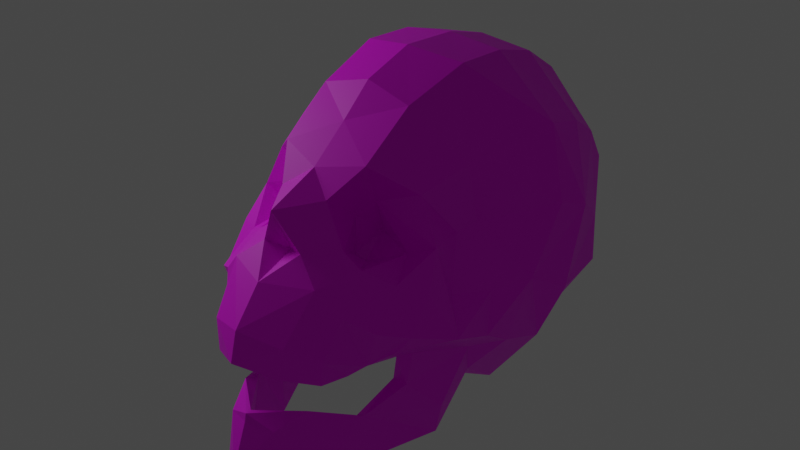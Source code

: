 # Source: SkullLow.blend  (saved by Blender 2.81.16; exported with 4.5.12 LTS)
import bpy
from mathutils import Matrix  # noqa: F401  (used for matrix-valued properties, if any)

bpy.ops.wm.read_factory_settings(use_empty=True)
scene = bpy.context.scene
scene.name = 'Scene'

# ---- collections
col_collection = bpy.data.collections.new('Collection'); scene.collection.children.link(col_collection)

# ---- images (referenced by path relative to the original .blend; pixels are not part of the script)
import os
ASSET_DIR = os.environ.get("B2B_ASSET_DIR", "")  # directory of the original .blend (textures are referenced by path, not embedded)
HERE = os.path.dirname(os.path.abspath(__file__))  # packed textures are extracted next to this script under _unpacked/

def load_image(name, relpath, width, height, colorspace="sRGB"):
    """Load a texture the original file referenced (path relative to the .blend, or extracted next to this script)."""
    p = next((c for c in (os.path.join(HERE, relpath), os.path.join(ASSET_DIR, relpath)) if relpath and os.path.exists(c)), "")
    if p:
        img = bpy.data.images.load(p, check_existing=True)
        img.name = name
    else:  # same state as the original file: an image datablock whose file is absent (Cycles renders it pink)
        img = bpy.data.images.new(name, width, height)
        img.source = "FILE"
        img.filepath = "//" + (relpath or name)
    img.colorspace_settings.name = colorspace
    return img
img_skull_spec_new = load_image('Skull_Spec_New', '', 1024, 1024, 'sRGB')
img_skull_dif_new = load_image('Skull_Dif_New', '', 1024, 1024, 'sRGB')

# ---- materials (node trees are filled in below, after node groups)
mat_skull = bpy.data.materials.new('Skull')
mat_skull.use_transparent_shadow = False
mat_skull.roughness = 0.5

# ---- material node trees
mat_skull.use_nodes = True; mat_skull.node_tree.nodes.clear()
_N = mat_skull.node_tree.nodes; _L = mat_skull.node_tree.links
n0 = _N.new('ShaderNodeOutputMaterial'); n0.name = 'Material Output'; n0.location = (300, 300)
n1 = _N.new('ShaderNodeTexCoord'); n1.name = 'Texture Coordinate'; n1.location = (-782, 277)
n2 = _N.new('ShaderNodeBsdfPrincipled'); n2.name = 'Principled BSDF'; n2.location = (24, 287)
n2.distribution = 'GGX'
n2.subsurface_method = 'BURLEY'
n2.inputs[3].default_value = 1.45
n2.inputs[27].default_value = (0.0, 0.0, 0.0, 1.0)
n2.inputs[28].default_value = 1.0
n3 = _N.new('ShaderNodeTexImage'); n3.name = 'Image Texture.001'; n3.location = (-439, 29)
n3.image = img_skull_spec_new
n4 = _N.new('ShaderNodeTexImage'); n4.name = 'Image Texture'; n4.location = (-443, 290)
n4.image = img_skull_dif_new
_L.new(n2.outputs[0], n0.inputs[0])
_L.new(n1.outputs[2], n4.inputs[0])
_L.new(n1.outputs[2], n3.inputs[0])
_L.new(n3.outputs[0], n2.inputs[13])
_L.new(n4.outputs[0], n2.inputs[0])
n0.is_active_output = True

# ---- world
world_world = bpy.data.worlds.new('World'); scene.world = world_world
world_world.use_nodes = True; world_world.node_tree.nodes.clear()
_N = world_world.node_tree.nodes; _L = world_world.node_tree.links
n0 = _N.new('ShaderNodeOutputWorld'); n0.name = 'World Output'; n0.location = (300, 300)
n1 = _N.new('ShaderNodeBackground'); n1.name = 'Background'; n1.location = (10, 300)
n1.inputs[0].default_value = (0.05088, 0.05088, 0.05088, 1.0)
_L.new(n1.outputs[0], n0.inputs[0])
n0.is_active_output = True
world_world.color = (0.05088, 0.05088, 0.05088)
world_world.use_sun_shadow = False
world_world.sun_shadow_jitter_overblur = 0.0

# ---- lights
light_point = bpy.data.lights.new('Point', 'POINT')
light_point.transmission_factor = 0.0
light_point.shadow_soft_size = 0.25
light_point.shadow_maximum_resolution = 0.006
light_point.use_absolute_resolution = True

# ---- meshes
me_skulllow = bpy.data.meshes.new('SkullLow')
me_skulllow.from_pydata([(-0.07482, 0.2488, 0.04928), (0.0004529, 0.2344, 0.07284), (0.0004529, 0.2849, 0.009848), (-0.07876, 0.312, -0.03802), (0.0004529, 0.3319, -0.04343), (-0.04194, 0.2034, 0.09523), (-0.004076, 0.1966, 0.1552), (-0.03472, 0.1366, 0.1424), (0.0004529, 0.1257, 0.1251), (-0.07066, 0.1322, 0.09312), (-0.03921, 0.1577, 0.03137), (0.0004529, 0.3615, -0.1319), (-0.08902, 0.348, -0.1493), (0.0004529, 0.3564, -0.237), (-0.08899, 0.3446, -0.2411), (0.0004529, 0.3349, -0.3186), (-0.08678, 0.3221, -0.3246), (0.0004529, 0.2919, -0.4042), (-0.08243, 0.2747, -0.4006), (0.0004529, 0.2171, -0.4686), (-0.08599, 0.2071, -0.4575), (-0.1862, 0.1471, -0.3962), (0.0004529, 0.08934, -0.4931), (-0.07592, 0.08041, -0.4841), (0.0004529, -0.01819, -0.4702), (-0.06912, -0.01833, -0.4614), (0.0004529, -0.1002, -0.4367), (-0.06402, -0.1018, -0.419), (0.0004529, -0.1533, -0.4031), (-0.05913, -0.1584, -0.386), (0.0004529, -0.2095, -0.3527), (-0.05567, -0.188, -0.3514), (0.0004529, -0.2133, -0.3197), (-0.06939, -0.2092, -0.3068), (0.0004529, -0.1949, -0.2491), (-0.06633, -0.193, -0.2357), (0.0004529, -0.09939, -0.1709), (-0.06668, -0.1262, -0.1697), (0.0004529, -0.03572, -0.1545), (-0.06767, -0.04459, -0.1535), (0.0004529, 0.03113, -0.1225), (-0.05935, 0.02807, -0.1169), (0.0004529, 0.04637, -0.03677), (-0.05568, 0.05025, -0.04033), (0.0004529, 0.05616, 0.00725), (-0.05181, 0.04829, 0.008713), (0.0004529, 0.1177, 0.0749), (-0.05371, 0.07841, 0.07268), (-0.0534, 0.07178, 0.1541), (0.0004529, 0.09548, 0.1598), (0.0004529, 0.03737, 0.2011), (-0.06585, 0.01515, 0.1561), (0.0004529, 0.01632, 0.221), (-0.07305, -0.01695, 0.1555), (-0.1249, 0.01693, 0.08167), (-0.1328, -0.0008479, -0.009032), (-0.1012, 0.04829, 0.07749), (-0.0882, -0.03392, 0.1082), (-0.1353, 0.2062, 0.003006), (-0.06216, 0.1794, 0.01489), (-0.05524, 0.1221, -0.008243), (-0.1683, 0.137, 0.008039), (-0.1173, 0.1108, 0.009527), (-0.141, 0.09032, 0.06446), (-0.1012, 0.112, 0.09068), (-0.06029, 0.0906, 0.03398), (-0.04266, 0.09772, 0.03964), (-0.07702, 0.1027, 0.1599), (0.0004529, 0.1015, 0.192), (0.0004529, 0.04517, 0.2386), (-0.06628, 0.02943, 0.2148), (-0.09853, -0.002108, 0.1715), (-0.1143, 0.06417, 0.1459), (-0.1526, 0.04326, 0.1212), (-0.16, 0.2337, -0.07337), (-0.2056, 0.2639, -0.2173), (-0.1987, 0.2435, -0.294), (-0.1869, 0.201, -0.3624), (-0.1681, 0.05859, -0.4282), (-0.1658, -0.01406, -0.412), (-0.1582, 0.1329, -0.1006), (-0.148, 0.1269, -0.06467), (-0.1595, -0.09159, -0.3738), (-0.1501, -0.1272, -0.3405), (-0.1423, -0.1542, -0.3052), (-0.1365, -0.1827, -0.2652), (-0.1358, -0.1926, -0.1829), (-0.1394, -0.1197, -0.0627), (-0.1429, -0.0306, -0.06967), (-0.2424, 0.1538, -0.1953), (-0.2517, 0.1354, -0.2491), (-0.2221, -0.007985, -0.3402), (-0.2364, -0.008726, -0.2342), (-0.2256, 0.07808, -0.3288), (-0.1872, -0.07209, -0.3099), (-0.2043, -0.09829, -0.2112), (-0.2125, -0.05506, -0.1118), (-0.1626, -0.1142, -0.08205), (-0.1197, -0.08296, 0.04491), (-0.1211, -0.2062, -0.009163), (-0.1342, -0.03367, 0.05567), (-0.2178, 0.03062, -0.1658), (-0.2149, -0.02, -0.05682), (-0.195, 0.03276, -0.09126), (-0.2133, 0.007216, 0.01276), (-0.1668, 0.04454, -0.03131), (-0.1832, 0.08389, 0.04253), (-0.1825, 0.03125, 0.08261), (-0.176, -0.05866, -0.0639), (-0.1685, -0.1415, -0.009728), (-0.1536, -0.1993, -0.01601), (-0.1066, -0.1289, 0.09624), (-0.07726, -0.2168, 0.169), (-0.04244, -0.1187, 0.219), (-0.04458, -0.2023, 0.2326), (-0.1483, -0.07901, 0.04877), (-0.1538, -0.02578, 0.04247), (-0.1678, 0.006898, 0.08953), (-0.1254, -0.02536, 0.11), (0.0004529, -0.002391, 0.2512), (-0.05953, -0.02047, 0.2198), (-0.0965, -0.03844, 0.1737), (-0.1066, -0.04055, 0.1296), (-0.08595, -0.2223, 0.07496), (-0.09748, -0.1309, 0.1128), (-0.04565, -0.2045, 0.187), (0.0004529, -0.0977, 0.2217), (0.0004529, -0.2053, 0.22), (0.0004529, -0.1868, 0.2644), (0.0004529, -0.1109, 0.2343), (-0.06447, -0.09789, 0.1707), (0.0004529, -0.09803, 0.2316), (-0.08512, -0.03929, 0.161), (0.0004529, -0.006763, 0.2344), (0.07573, 0.2488, 0.04928), (0.07966, 0.312, -0.03802), (0.04284, 0.2034, 0.09523), (0.03563, 0.1366, 0.1424), (0.07156, 0.1322, 0.09312), (0.04011, 0.1577, 0.03137), (0.08993, 0.348, -0.1493), (0.0899, 0.3446, -0.2411), (0.08769, 0.3221, -0.3246), (0.08333, 0.2747, -0.4006), (0.08689, 0.2071, -0.4575), (0.1871, 0.1471, -0.3962), (0.07682, 0.08041, -0.4841), (0.07003, -0.01833, -0.4614), (0.06492, -0.1018, -0.419), (0.06004, -0.1584, -0.386), (0.05657, -0.188, -0.3514), (0.07029, -0.2092, -0.3068), (0.06723, -0.193, -0.2357), (0.06758, -0.1262, -0.1697), (0.06858, -0.04459, -0.1535), (0.06025, 0.02807, -0.1169), (0.05658, 0.05025, -0.04033), (0.05271, 0.04829, 0.008713), (0.05461, 0.07841, 0.07268), (0.0543, 0.07178, 0.1541), (0.06676, 0.01515, 0.1561), (0.07396, -0.01695, 0.1555), (0.1258, 0.01693, 0.08167), (0.1021, 0.04829, 0.07749), (0.1337, -0.0008479, -0.009032), (0.0891, -0.03392, 0.1082), (0.1362, 0.2062, 0.003006), (0.06306, 0.1794, 0.01489), (0.05614, 0.1221, -0.008243), (0.1692, 0.137, 0.008039), (0.1182, 0.1108, 0.009527), (0.1419, 0.09032, 0.06446), (0.1021, 0.112, 0.09068), (0.0612, 0.0906, 0.03398), (0.04357, 0.09772, 0.03964), (0.07792, 0.1027, 0.1599), (0.06719, 0.02943, 0.2148), (0.09944, -0.002108, 0.1715), (0.1152, 0.06417, 0.1459), (0.1535, 0.04326, 0.1212), (0.1609, 0.2337, -0.07337), (0.2065, 0.2639, -0.2173), (0.1996, 0.2435, -0.294), (0.1879, 0.201, -0.3624), (0.169, 0.05859, -0.4282), (0.1667, -0.01406, -0.412), (0.1489, 0.1269, -0.06467), (0.1591, 0.1329, -0.1006), (0.1604, -0.09159, -0.3738), (0.151, -0.1272, -0.3405), (0.1432, -0.1542, -0.3052), (0.1374, -0.1827, -0.2652), (0.1367, -0.1926, -0.1829), (0.1403, -0.1197, -0.0627), (0.1438, -0.0306, -0.06967), (0.2433, 0.1538, -0.1953), (0.2526, 0.1354, -0.2491), (0.223, -0.007985, -0.3402), (0.2265, 0.07808, -0.3288), (0.2373, -0.008726, -0.2342), (0.1881, -0.07209, -0.3099), (0.2052, -0.09829, -0.2112), (0.2134, -0.05506, -0.1118), (0.1635, -0.1142, -0.08205), (0.1206, -0.08296, 0.04491), (0.122, -0.2062, -0.009163), (0.1351, -0.03367, 0.05567), (0.2187, 0.03062, -0.1658), (0.2158, -0.02, -0.05682), (0.1959, 0.03276, -0.09126), (0.2142, 0.007216, 0.01276), (0.1677, 0.04454, -0.03131), (0.1841, 0.08389, 0.04253), (0.1834, 0.03125, 0.08261), (0.1769, -0.05866, -0.0639), (0.1694, -0.1415, -0.009728), (0.1545, -0.1993, -0.01601), (0.1075, -0.1289, 0.09624), (0.07817, -0.2168, 0.169), (0.04334, -0.1187, 0.219), (0.04548, -0.2023, 0.2326), (0.1492, -0.07901, 0.04877), (0.1547, -0.02578, 0.04247), (0.1687, 0.006898, 0.08953), (0.1263, -0.02536, 0.11), (0.06044, -0.02047, 0.2198), (0.09741, -0.03844, 0.1737), (0.1075, -0.04055, 0.1296), (0.08686, -0.2223, 0.07496), (0.09838, -0.1309, 0.1128), (0.04656, -0.2045, 0.187), (0.06538, -0.09789, 0.1707), (0.08602, -0.03929, 0.161)], [], [(0, 1, 2), (2, 3, 0), (2, 4, 3), (0, 5, 1), (5, 6, 1), (5, 7, 6), (7, 8, 6), (5, 9, 7), (0, 10, 5), (10, 9, 5), (4, 11, 3), (11, 12, 3), (11, 13, 12), (13, 14, 12), (13, 15, 14), (15, 16, 14), (15, 17, 16), (17, 18, 16), (19, 20, 18), (17, 19, 18), (18, 20, 21), (19, 22, 20), (22, 23, 20), (22, 24, 23), (24, 25, 23), (24, 26, 25), (26, 27, 25), (26, 28, 27), (28, 29, 27), (28, 30, 29), (30, 31, 29), (30, 32, 31), (32, 33, 31), (32, 34, 33), (34, 35, 33), (34, 36, 35), (36, 37, 35), (36, 38, 37), (38, 39, 37), (38, 40, 39), (40, 41, 39), (40, 42, 41), (42, 43, 41), (42, 44, 43), (44, 45, 43), (44, 46, 45), (46, 47, 45), (46, 48, 47), (46, 49, 48), (49, 50, 48), (50, 51, 48), (50, 52, 51), (52, 53, 51), (54, 55, 56), (53, 54, 51), (53, 57, 54), (54, 56, 51), (56, 55, 47), (3, 58, 0), (58, 59, 0), (0, 59, 10), (59, 60, 10), (58, 61, 59), (61, 62, 59), (61, 63, 62), (63, 64, 62), (59, 62, 60), (64, 65, 62), (62, 65, 60), (60, 66, 10), (60, 65, 66), (10, 66, 9), (66, 65, 9), (64, 9, 65), (9, 67, 7), (9, 64, 67), (7, 68, 8), (7, 67, 68), (67, 69, 68), (67, 70, 69), (67, 71, 70), (67, 72, 71), (67, 64, 72), (64, 63, 72), (56, 47, 48), (51, 56, 48), (72, 63, 73), (3, 74, 58), (3, 12, 74), (12, 75, 74), (12, 14, 75), (14, 76, 75), (14, 16, 76), (16, 77, 76), (16, 18, 77), (18, 21, 77), (20, 78, 21), (20, 23, 78), (23, 25, 79), (23, 79, 78), (58, 80, 81), (25, 82, 79), (25, 27, 82), (27, 83, 82), (27, 29, 83), (29, 84, 83), (29, 31, 84), (31, 85, 84), (31, 33, 85), (35, 86, 85), (35, 85, 33), (35, 37, 86), (37, 87, 86), (37, 39, 87), (39, 88, 87), (39, 41, 88), (41, 55, 88), (41, 43, 55), (43, 45, 55), (45, 47, 55), (58, 74, 80), (74, 89, 80), (74, 75, 89), (75, 90, 89), (75, 76, 90), (91, 92, 93), (76, 77, 90), (77, 21, 93), (77, 93, 90), (93, 92, 90), (21, 78, 93), (78, 91, 93), (78, 79, 91), (79, 94, 91), (79, 82, 94), (85, 95, 94), (82, 83, 94), (94, 92, 91), (83, 84, 94), (84, 85, 94), (85, 86, 95), (86, 96, 95), (86, 97, 96), (98, 87, 88), (55, 98, 88), (98, 99, 87), (55, 100, 98), (55, 54, 100), (90, 101, 89), (90, 92, 101), (95, 92, 94), (96, 101, 95), (101, 92, 95), (101, 80, 89), (96, 102, 101), (102, 103, 101), (101, 103, 80), (102, 104, 103), (104, 105, 103), (105, 80, 103), (105, 81, 80), (81, 61, 58), (105, 61, 81), (104, 61, 105), (104, 106, 61), (106, 63, 61), (106, 107, 63), (63, 107, 73), (104, 107, 106), (97, 86, 87), (97, 108, 96), (96, 108, 102), (97, 109, 108), (97, 110, 109), (110, 111, 109), (110, 112, 111), (112, 113, 111), (112, 114, 113), (111, 115, 109), (115, 108, 109), (115, 116, 108), (116, 102, 108), (116, 104, 102), (116, 117, 104), (117, 107, 104), (117, 118, 107), (107, 118, 73), (118, 72, 73), (118, 71, 72), (70, 119, 69), (70, 120, 119), (71, 121, 70), (121, 120, 70), (122, 121, 71), (118, 122, 71), (98, 123, 99), (98, 124, 123), (124, 125, 123), (124, 126, 125), (126, 127, 125), (110, 123, 112), (123, 125, 112), (125, 114, 112), (110, 99, 123), (110, 97, 99), (97, 87, 99), (127, 128, 114), (125, 127, 114), (128, 113, 114), (128, 129, 113), (113, 130, 111), (129, 131, 113), (131, 130, 113), (124, 130, 126), (130, 131, 126), (124, 111, 130), (124, 98, 111), (98, 115, 111), (98, 100, 115), (100, 116, 115), (100, 117, 116), (57, 100, 54), (100, 118, 117), (100, 57, 118), (57, 132, 122), (118, 57, 122), (57, 53, 132), (132, 121, 122), (53, 133, 132), (52, 133, 53), (132, 120, 121), (132, 119, 120), (133, 119, 132), (134, 2, 1), (2, 134, 135), (2, 135, 4), (134, 1, 136), (136, 1, 6), (136, 6, 137), (137, 6, 8), (136, 137, 138), (134, 136, 139), (139, 136, 138), (4, 135, 11), (11, 135, 140), (11, 140, 13), (13, 140, 141), (13, 141, 15), (15, 141, 142), (15, 142, 17), (17, 142, 143), (19, 143, 144), (17, 143, 19), (143, 145, 144), (19, 144, 22), (22, 144, 146), (22, 146, 24), (24, 146, 147), (24, 147, 26), (26, 147, 148), (26, 148, 28), (28, 148, 149), (28, 149, 30), (30, 149, 150), (30, 150, 32), (32, 150, 151), (32, 151, 34), (34, 151, 152), (34, 152, 36), (36, 152, 153), (36, 153, 38), (38, 153, 154), (38, 154, 40), (40, 154, 155), (40, 155, 42), (42, 155, 156), (42, 156, 44), (44, 156, 157), (44, 157, 46), (46, 157, 158), (46, 158, 159), (46, 159, 49), (49, 159, 50), (50, 159, 160), (50, 160, 52), (52, 160, 161), (162, 163, 164), (161, 160, 162), (161, 162, 165), (162, 160, 163), (163, 158, 164), (135, 134, 166), (166, 134, 167), (134, 139, 167), (167, 139, 168), (166, 167, 169), (169, 167, 170), (169, 170, 171), (171, 170, 172), (167, 168, 170), (172, 170, 173), (170, 168, 173), (168, 139, 174), (168, 174, 173), (139, 138, 174), (174, 138, 173), (172, 173, 138), (138, 137, 175), (138, 175, 172), (137, 8, 68), (137, 68, 175), (175, 68, 69), (175, 69, 176), (175, 176, 177), (175, 177, 178), (175, 178, 172), (172, 178, 171), (163, 159, 158), (160, 159, 163), (178, 179, 171), (135, 166, 180), (135, 180, 140), (140, 180, 181), (140, 181, 141), (141, 181, 182), (141, 182, 142), (142, 182, 183), (142, 183, 143), (143, 183, 145), (144, 145, 184), (144, 184, 146), (146, 185, 147), (146, 184, 185), (166, 186, 187), (147, 185, 188), (147, 188, 148), (148, 188, 189), (148, 189, 149), (149, 189, 190), (149, 190, 150), (150, 190, 191), (150, 191, 151), (152, 191, 192), (152, 151, 191), (152, 192, 153), (153, 192, 193), (153, 193, 154), (154, 193, 194), (154, 194, 155), (155, 194, 164), (155, 164, 156), (156, 164, 157), (157, 164, 158), (166, 187, 180), (180, 187, 195), (180, 195, 181), (181, 195, 196), (181, 196, 182), (197, 198, 199), (182, 196, 183), (183, 198, 145), (183, 196, 198), (198, 196, 199), (145, 198, 184), (184, 198, 197), (184, 197, 185), (185, 197, 200), (185, 200, 188), (191, 200, 201), (188, 200, 189), (200, 197, 199), (189, 200, 190), (190, 200, 191), (191, 201, 192), (192, 201, 202), (192, 202, 203), (204, 194, 193), (164, 194, 204), (204, 193, 205), (164, 204, 206), (164, 206, 162), (196, 195, 207), (196, 207, 199), (201, 200, 199), (202, 201, 207), (207, 201, 199), (207, 195, 187), (202, 207, 208), (208, 207, 209), (207, 187, 209), (208, 209, 210), (210, 209, 211), (211, 209, 187), (211, 187, 186), (186, 166, 169), (211, 186, 169), (210, 211, 169), (210, 169, 212), (212, 169, 171), (212, 171, 213), (171, 179, 213), (210, 212, 213), (203, 193, 192), (203, 202, 214), (202, 208, 214), (203, 214, 215), (203, 215, 216), (216, 215, 217), (216, 217, 218), (218, 217, 219), (218, 219, 220), (217, 215, 221), (221, 215, 214), (221, 214, 222), (222, 214, 208), (222, 208, 210), (222, 210, 223), (223, 210, 213), (223, 213, 224), (213, 179, 224), (224, 179, 178), (224, 178, 177), (176, 69, 119), (176, 119, 225), (177, 176, 226), (226, 176, 225), (227, 177, 226), (224, 177, 227), (204, 205, 228), (204, 228, 229), (229, 228, 230), (229, 230, 126), (126, 230, 127), (216, 218, 228), (228, 218, 230), (230, 218, 220), (216, 228, 205), (216, 205, 203), (203, 205, 193), (127, 220, 128), (230, 220, 127), (128, 220, 219), (128, 219, 129), (219, 217, 231), (129, 219, 131), (131, 219, 231), (229, 126, 231), (231, 126, 131), (229, 231, 217), (229, 217, 204), (204, 217, 221), (204, 221, 206), (206, 221, 222), (206, 222, 223), (165, 162, 206), (206, 223, 224), (206, 224, 165), (165, 227, 232), (224, 227, 165), (165, 232, 161), (232, 227, 226), (161, 232, 133), (52, 161, 133), (232, 226, 225), (232, 225, 119), (133, 232, 119)])
_uv = me_skulllow.uv_layers.new(name='UVMap')
_uv.uv.foreach_set('vector', [0.1213, 0.2513, 0.1029, 0.2907, 0.06501, 0.2492, 0.06501, 0.2492, 0.07411, 0.1929, 0.1213, 0.2513, 0.06501, 0.2492, 0.03059, 0.2139, 0.07411, 0.1929, 0.1213, 0.2513, 0.1405, 0.2925, 0.1029, 0.2907, 0.1405, 0.2925, 0.1388, 0.342, 0.1029, 0.2907, 0.1405, 0.2925, 0.1819, 0.3274, 0.1388, 0.342, 0.4927, 0.9365, 0.514, 0.9195, 0.514, 0.9701, 0.1405, 0.2925, 0.1908, 0.2857, 0.1819, 0.3274, 0.6919, 0.3569, 0.6405, 0.3719, 0.6654, 0.3254, 0.2379, 0.9478, 0.2754, 0.9172, 0.2754, 0.9679, 0.03059, 0.2139, 0.0, 0.1577, 0.07411, 0.1929, 0.0, 0.1577, 0.04045, 0.119, 0.07411, 0.1929, 0.1913, 0.4372, 0.1459, 0.4835, 0.1344, 0.4193, 0.1459, 0.4835, 0.09477, 0.4593, 0.1344, 0.4193, 0.1459, 0.4835, 0.1102, 0.5271, 0.09477, 0.4593, 0.1102, 0.5271, 0.05945, 0.5049, 0.09477, 0.4593, 0.1102, 0.5271, 0.07236, 0.5817, 0.05945, 0.5049, 0.07236, 0.5817, 0.028, 0.5589, 0.05945, 0.5049, 0.04292, 0.6413, 0.0, 0.611, 0.028, 0.5589, 0.07236, 0.5817, 0.04292, 0.6413, 0.028, 0.5589, 0.6549, 0.006371, 0.6993, 0.03164, 0.653, 0.1098, 0.7396, 0.0, 0.7965, 0.06835, 0.6993, 0.03164, 0.7965, 0.06835, 0.7611, 0.09616, 0.6993, 0.03164, 0.7965, 0.06835, 0.8285, 0.1376, 0.7611, 0.09616, 0.8285, 0.1376, 0.7931, 0.1584, 0.7611, 0.09616, 0.8285, 0.1376, 0.8471, 0.1947, 0.7931, 0.1584, 0.8471, 0.1947, 0.8114, 0.2174, 0.7931, 0.1584, 0.8471, 0.1947, 0.8548, 0.2349, 0.8114, 0.2174, 0.8548, 0.2349, 0.8229, 0.2582, 0.8114, 0.2174, 0.8548, 0.2349, 0.8576, 0.2815, 0.8229, 0.2582, 0.8576, 0.2815, 0.823, 0.284, 0.8229, 0.2582, 0.4277, 0.0, 0.4356, 0.01983, 0.3882, 0.01444, 0.4356, 0.01983, 0.3931, 0.03895, 0.3882, 0.01444, 0.4356, 0.01983, 0.4477, 0.06912, 0.3931, 0.03895, 0.4477, 0.06912, 0.4076, 0.08758, 0.3931, 0.03895, 0.4477, 0.06912, 0.4475, 0.1435, 0.4076, 0.08758, 0.4475, 0.1435, 0.4097, 0.1467, 0.4076, 0.08758, 0.2288, 0.8736, 0.1859, 0.8644, 0.244, 0.8408, 0.1859, 0.8644, 0.1886, 0.8309, 0.244, 0.8408, 0.7115, 0.9647, 0.7266, 0.9298, 0.7538, 0.9683, 0.1418, 0.8473, 0.1413, 0.8155, 0.1886, 0.8309, 0.7266, 0.9298, 0.727, 0.8696, 0.7647, 0.9289, 0.727, 0.8696, 0.7647, 0.8732, 0.7647, 0.9289, 0.727, 0.8696, 0.7276, 0.8383, 0.7647, 0.8732, 0.7276, 0.8383, 0.7597, 0.8408, 0.7647, 0.8732, 0.7276, 0.8383, 0.74, 0.7808, 0.7597, 0.8408, 0.4486, 0.9239, 0.4298, 0.8826, 0.4486, 0.8512, 0.4486, 0.9239, 0.3848, 0.9083, 0.4298, 0.8826, 0.4486, 0.9239, 0.3944, 0.9453, 0.3848, 0.9083, 0.3944, 0.9453, 0.3458, 0.9393, 0.3848, 0.9083, 0.3458, 0.9393, 0.3568, 0.8831, 0.3848, 0.9083, 0.3458, 0.9393, 0.3256, 0.9388, 0.3568, 0.8831, 0.3256, 0.9388, 0.3418, 0.8682, 0.3568, 0.8831, 0.3944, 0.8288, 0.4325, 0.7877, 0.4119, 0.8501, 0.3418, 0.8682, 0.3944, 0.8288, 0.3568, 0.8831, 0.2846, 0.9061, 0.3028, 0.9376, 0.2754, 0.9648, 0.3944, 0.8288, 0.4119, 0.8501, 0.3568, 0.8831, 0.4119, 0.8501, 0.4325, 0.7877, 0.4298, 0.8826, 0.07411, 0.1929, 0.1615, 0.2056, 0.1213, 0.2513, 0.7094, 0.4056, 0.6585, 0.385, 0.6919, 0.3569, 0.6919, 0.3569, 0.6585, 0.385, 0.6405, 0.3719, 0.6585, 0.385, 0.6338, 0.4056, 0.6405, 0.3719, 0.7094, 0.3796, 0.7491, 0.3496, 0.7401, 0.4018, 0.7491, 0.3496, 0.7761, 0.3672, 0.7401, 0.4018, 0.7491, 0.3496, 0.7814, 0.3254, 0.7761, 0.3672, 0.2373, 0.2477, 0.2137, 0.2755, 0.2077, 0.2203, 0.7401, 0.4018, 0.7761, 0.3672, 0.7814, 0.4062, 0.2289, 0.944, 0.1819, 0.95, 0.1927, 0.9061, 0.6143, 0.9315, 0.6143, 0.9667, 0.5831, 0.9471, 0.5831, 0.9471, 0.6065, 0.9775, 0.5701, 0.9784, 0.5831, 0.9471, 0.6143, 0.9667, 0.6065, 0.9775, 0.2379, 0.9478, 0.2314, 0.9061, 0.2754, 0.9172, 0.1834, 0.9621, 0.1819, 0.95, 0.2314, 0.9621, 0.2289, 0.944, 0.2314, 0.9621, 0.1819, 0.95, 0.1908, 0.2857, 0.2203, 0.3264, 0.1819, 0.3274, 0.1908, 0.2857, 0.2137, 0.2755, 0.2203, 0.3264, 0.4107, 0.9756, 0.4374, 0.9453, 0.4374, 0.9786, 0.1819, 0.3274, 0.2203, 0.3264, 0.1951, 0.3711, 0.2203, 0.3264, 0.2336, 0.4028, 0.1951, 0.3711, 0.2203, 0.3264, 0.2651, 0.3676, 0.2336, 0.4028, 0.2203, 0.3264, 0.2883, 0.3321, 0.2651, 0.3676, 0.2203, 0.3264, 0.2541, 0.3078, 0.2883, 0.3321, 0.2203, 0.3264, 0.2137, 0.2755, 0.2541, 0.3078, 0.2137, 0.2755, 0.2373, 0.2477, 0.2541, 0.3078, 0.4119, 0.8501, 0.4298, 0.8826, 0.3848, 0.9083, 0.3568, 0.8831, 0.4119, 0.8501, 0.3848, 0.9083, 0.2541, 0.3078, 0.2373, 0.2477, 0.2769, 0.2814, 0.07411, 0.1929, 0.1439, 0.1491, 0.1615, 0.2056, 0.07411, 0.1929, 0.04045, 0.119, 0.1439, 0.1491, 0.04045, 0.119, 0.1223, 0.04413, 0.1439, 0.1491, 0.04045, 0.119, 0.02746, 0.06261, 0.1223, 0.04413, 0.02746, 0.06261, 0.1183, 0.0, 0.1223, 0.04413, 0.02746, 0.06261, 0.02538, 0.01288, 0.1183, 0.0, 0.6074, 0.0001773, 0.6202, 0.08747, 0.5739, 0.08403, 0.6074, 0.0001773, 0.6549, 0.006371, 0.6202, 0.08747, 0.6549, 0.006371, 0.653, 0.1098, 0.6202, 0.08747, 0.6993, 0.03164, 0.7062, 0.1483, 0.653, 0.1098, 0.6993, 0.03164, 0.7611, 0.09616, 0.7062, 0.1483, 0.7611, 0.09616, 0.7931, 0.1584, 0.7287, 0.1947, 0.7611, 0.09616, 0.7287, 0.1947, 0.7062, 0.1483, 0.1615, 0.2056, 0.1941, 0.1381, 0.1991, 0.1638, 0.7931, 0.1584, 0.7468, 0.2488, 0.7287, 0.1947, 0.7931, 0.1584, 0.8114, 0.2174, 0.7468, 0.2488, 0.8114, 0.2174, 0.7525, 0.2762, 0.7468, 0.2488, 0.8114, 0.2174, 0.8229, 0.2582, 0.7525, 0.2762, 0.8229, 0.2582, 0.7534, 0.2994, 0.7525, 0.2762, 0.8229, 0.2582, 0.823, 0.284, 0.7534, 0.2994, 0.823, 0.284, 0.7522, 0.3254, 0.7534, 0.2994, 0.823, 0.284, 0.8084, 0.312, 0.7522, 0.3254, 0.4076, 0.08758, 0.3747, 0.1308, 0.3545, 0.08164, 0.4076, 0.08758, 0.3545, 0.08164, 0.3931, 0.03895, 0.2856, 0.8751, 0.244, 0.8408, 0.2856, 0.8149, 0.244, 0.8408, 0.2435, 0.7519, 0.2856, 0.8149, 0.244, 0.8408, 0.1886, 0.8309, 0.2435, 0.7519, 0.1886, 0.8309, 0.1811, 0.7523, 0.2435, 0.7519, 0.1886, 0.8309, 0.1413, 0.8155, 0.1811, 0.7523, 0.00217, 0.7564, 0.0449, 0.8138, 0.00723, 0.827, 0.00217, 0.7564, 0.04789, 0.7519, 0.0449, 0.8138, 0.04789, 0.7519, 0.07904, 0.7579, 0.0449, 0.8138, 0.9727, 0.3938, 0.9994, 0.3526, 0.9994, 0.4341, 0.1615, 0.2056, 0.1439, 0.1491, 0.1941, 0.1381, 0.1439, 0.1491, 0.201, 0.05163, 0.1941, 0.1381, 0.1439, 0.1491, 0.1223, 0.04413, 0.201, 0.05163, 0.1223, 0.04413, 0.2061, 0.01636, 0.201, 0.05163, 0.1223, 0.04413, 0.1183, 0.0, 0.2061, 0.01636, 0.6743, 0.2253, 0.6294, 0.258, 0.6362, 0.1788, 0.5739, 0.08403, 0.6202, 0.08747, 0.5736, 0.1735, 0.6202, 0.08747, 0.653, 0.1098, 0.6362, 0.1788, 0.6202, 0.08747, 0.6362, 0.1788, 0.5736, 0.1735, 0.6362, 0.1788, 0.6294, 0.258, 0.5736, 0.1735, 0.653, 0.1098, 0.7062, 0.1483, 0.6362, 0.1788, 0.7062, 0.1483, 0.6743, 0.2253, 0.6362, 0.1788, 0.7062, 0.1483, 0.7287, 0.1947, 0.6743, 0.2253, 0.7287, 0.1947, 0.7035, 0.2619, 0.6743, 0.2253, 0.7287, 0.1947, 0.7468, 0.2488, 0.7035, 0.2619, 0.7522, 0.3254, 0.6695, 0.3083, 0.7035, 0.2619, 0.7468, 0.2488, 0.7525, 0.2762, 0.7035, 0.2619, 0.1413, 0.9755, 0.1721, 0.9061, 0.1819, 0.9755, 0.7525, 0.2762, 0.7534, 0.2994, 0.7035, 0.2619, 0.7534, 0.2994, 0.7522, 0.3254, 0.7035, 0.2619, 0.3545, 0.08164, 0.3747, 0.1308, 0.3078, 0.1474, 0.3747, 0.1308, 0.3164, 0.2225, 0.3078, 0.1474, 0.3747, 0.1308, 0.3655, 0.2187, 0.3164, 0.2225, 0.08877, 0.8633, 0.02, 0.8782, 0.00723, 0.827, 0.0449, 0.8138, 0.08877, 0.8633, 0.00723, 0.827, 0.08877, 0.8633, 0.06575, 0.9283, 0.02, 0.8782, 0.986, 0.6318, 0.9631, 0.596, 0.986, 0.5675, 0.4325, 0.7877, 0.3944, 0.8288, 0.3837, 0.7977, 0.2061, 0.01636, 0.2635, 0.08406, 0.201, 0.05163, 0.2061, 0.01636, 0.2815, 0.03787, 0.2635, 0.08406, 0.6695, 0.3083, 0.6294, 0.258, 0.7035, 0.2619, 0.7995, 0.3777, 0.8384, 0.3254, 0.8384, 0.4182, 0.9887, 0.7228, 0.9536, 0.6811, 0.9887, 0.6549, 0.2635, 0.08406, 0.1941, 0.1381, 0.201, 0.05163, 0.7995, 0.3777, 0.7814, 0.3483, 0.8384, 0.3254, 0.3078, 0.1549, 0.2653, 0.1372, 0.2635, 0.08406, 0.2635, 0.08406, 0.2653, 0.1372, 0.1941, 0.1381, 0.3078, 0.1549, 0.3035, 0.1969, 0.2653, 0.1372, 0.3035, 0.1969, 0.2572, 0.1827, 0.2653, 0.1372, 0.2572, 0.1827, 0.1941, 0.1381, 0.2653, 0.1372, 0.2572, 0.1827, 0.1991, 0.1638, 0.1941, 0.1381, 0.5701, 0.8921, 0.6124, 0.8801, 0.6124, 0.9315, 0.5708, 0.829, 0.6124, 0.8801, 0.5701, 0.8921, 0.6019, 0.7877, 0.6124, 0.8801, 0.5708, 0.829, 0.3035, 0.1969, 0.2542, 0.221, 0.2135, 0.2017, 0.2542, 0.221, 0.2373, 0.2477, 0.2135, 0.2017, 0.2542, 0.221, 0.2893, 0.2486, 0.2373, 0.2477, 0.2373, 0.2477, 0.2893, 0.2486, 0.2769, 0.2814, 0.3035, 0.1969, 0.2893, 0.2486, 0.2542, 0.221, 0.3655, 0.2187, 0.3747, 0.1308, 0.3855, 0.2262, 0.3655, 0.2187, 0.3508, 0.2466, 0.3164, 0.2225, 0.3164, 0.2225, 0.3508, 0.2466, 0.3206, 0.2667, 0.95, 0.9114, 0.977, 0.8799, 0.977, 0.9428, 0.95, 0.9114, 0.9538, 0.8451, 0.977, 0.8799, 0.9892, 0.435, 0.9892, 0.5274, 0.9631, 0.4455, 0.941, 0.6549, 0.8953, 0.5227, 0.9574, 0.5667, 0.8953, 0.5227, 0.943, 0.4713, 0.9574, 0.5667, 0.8953, 0.5227, 0.8926, 0.4727, 0.943, 0.4713, 0.5169, 0.7877, 0.5412, 0.83, 0.514, 0.8734, 0.5412, 0.83, 0.5701, 0.9063, 0.514, 0.8734, 0.5412, 0.83, 0.5701, 0.8345, 0.5701, 0.9063, 0.3823, 0.3191, 0.3206, 0.2667, 0.3508, 0.2466, 0.3823, 0.3191, 0.3319, 0.3174, 0.3206, 0.2667, 0.3823, 0.3191, 0.3778, 0.3593, 0.3319, 0.3174, 0.3778, 0.3593, 0.3624, 0.3634, 0.3319, 0.3174, 0.3023, 0.6152, 0.3072, 0.5874, 0.3072, 0.6276, 0.4927, 0.9195, 0.4927, 0.9725, 0.4669, 0.9422, 0.4927, 0.9725, 0.4486, 0.9664, 0.4669, 0.9422, 0.3019, 0.2868, 0.2883, 0.3321, 0.2541, 0.3078, 0.2651, 0.3676, 0.2617, 0.413, 0.2336, 0.4028, 0.2651, 0.3676, 0.2906, 0.3753, 0.2617, 0.413, 0.2883, 0.3321, 0.3078, 0.336, 0.2651, 0.3676, 0.3078, 0.336, 0.2906, 0.3753, 0.2651, 0.3676, 0.3059, 0.3057, 0.3078, 0.336, 0.2883, 0.3321, 0.4152, 0.3578, 0.4342, 0.3635, 0.4415, 0.3988, 0.08877, 0.8633, 0.1299, 0.9354, 0.06575, 0.9283, 0.08877, 0.8633, 0.1413, 0.8915, 0.1299, 0.9354, 0.8926, 0.7161, 0.8995, 0.6549, 0.9536, 0.7161, 0.6338, 0.3254, 0.6338, 0.4301, 0.5764, 0.3752, 0.6338, 0.4301, 0.5736, 0.4128, 0.5764, 0.3752, 0.2957, 0.6628, 0.2742, 0.5868, 0.2957, 0.5259, 0.852, 0.3254, 0.852, 0.406, 0.8384, 0.3834, 0.852, 0.406, 0.8441, 0.4329, 0.8384, 0.3834, 0.2957, 0.6628, 0.277, 0.6486, 0.2742, 0.5868, 0.05002, 0.9354, 0.0, 0.8811, 0.06575, 0.9283, 0.0, 0.8811, 0.02, 0.8782, 0.06575, 0.9283, 0.4756, 0.815, 0.452, 0.7913, 0.4891, 0.7877, 0.514, 0.8062, 0.4756, 0.815, 0.4891, 0.7877, 0.9044, 0.435, 0.943, 0.4713, 0.8926, 0.4727, 0.9044, 0.435, 0.9552, 0.4443, 0.943, 0.4713, 0.943, 0.4713, 0.9631, 0.5051, 0.9574, 0.5667, 0.9552, 0.4443, 0.9631, 0.4446, 0.943, 0.4713, 0.9631, 0.4446, 0.9631, 0.5051, 0.943, 0.4713, 0.9408, 0.8451, 0.9071, 0.806, 0.8993, 0.749, 0.9071, 0.806, 0.8947, 0.7454, 0.8993, 0.749, 0.3023, 0.5381, 0.3074, 0.5259, 0.3074, 0.5874, 0.3021, 0.5832, 0.3021, 0.642, 0.2957, 0.5949, 0.986, 0.5675, 0.9696, 0.5664, 0.9791, 0.5274, 0.986, 0.5675, 0.9631, 0.596, 0.9696, 0.5664, 0.5695, 0.8196, 0.5701, 0.8345, 0.5412, 0.83, 0.3991, 0.3226, 0.3778, 0.3593, 0.3823, 0.3191, 0.3028, 0.9376, 0.3028, 0.9858, 0.2754, 0.9648, 0.3991, 0.3226, 0.4152, 0.3578, 0.3778, 0.3593, 0.3991, 0.3226, 0.44, 0.3492, 0.4152, 0.3578, 0.44, 0.3492, 0.4545, 0.3806, 0.4342, 0.3635, 0.4152, 0.3578, 0.44, 0.3492, 0.4342, 0.3635, 0.3577, 0.8386, 0.3418, 0.8682, 0.3281, 0.8563, 0.4545, 0.3806, 0.4499, 0.3904, 0.4342, 0.3635, 0.3418, 0.8682, 0.3078, 0.9354, 0.3281, 0.8563, 0.3256, 0.9388, 0.3078, 0.9354, 0.3418, 0.8682, 0.4545, 0.3806, 0.4803, 0.4189, 0.4499, 0.3904, 0.4545, 0.3806, 0.5222, 0.435, 0.4803, 0.4189, 0.5193, 0.4233, 0.5222, 0.435, 0.4545, 0.3806, 0.06102, 0.2995, 0.06501, 0.2492, 0.1029, 0.2907, 0.06501, 0.2492, 0.06102, 0.2995, 0.01064, 0.2436, 0.06133, 0.9354, 0.06133, 1.0, 0.0337, 0.9705, 0.4025, 0.5444, 0.4162, 0.4976, 0.4401, 0.5106, 0.4401, 0.5106, 0.4162, 0.4976, 0.4532, 0.4592, 0.4401, 0.5106, 0.4532, 0.4592, 0.4923, 0.4909, 0.4107, 0.9453, 0.4107, 0.9898, 0.388, 0.9577, 0.4401, 0.5106, 0.4923, 0.4909, 0.4883, 0.5329, 0.4025, 0.5444, 0.4401, 0.5106, 0.4629, 0.545, 0.9377, 0.9762, 0.8947, 0.9422, 0.9377, 0.9328, 0.2288, 0.413, 0.2742, 0.4469, 0.1913, 0.4372, 0.1913, 0.4372, 0.2742, 0.4469, 0.2326, 0.4814, 0.1913, 0.4372, 0.2326, 0.4814, 0.1459, 0.4835, 0.1459, 0.4835, 0.2326, 0.4814, 0.193, 0.5214, 0.1459, 0.4835, 0.193, 0.5214, 0.1102, 0.5271, 0.1102, 0.5271, 0.193, 0.5214, 0.1553, 0.5655, 0.1102, 0.5271, 0.1553, 0.5655, 0.07236, 0.5817, 0.07236, 0.5817, 0.1553, 0.5655, 0.119, 0.6165, 0.04292, 0.6413, 0.119, 0.6165, 0.09495, 0.671, 0.07236, 0.5817, 0.119, 0.6165, 0.04292, 0.6413, 0.119, 0.6165, 0.1751, 0.7062, 0.09495, 0.671, 0.04292, 0.6413, 0.09495, 0.671, 0.02949, 0.7072, 0.02949, 0.7072, 0.09495, 0.671, 0.07512, 0.7338, 0.7965, 0.06835, 0.832, 0.05587, 0.8285, 0.1376, 0.8285, 0.1376, 0.832, 0.05587, 0.8576, 0.1217, 0.6363, 0.4952, 0.6741, 0.4966, 0.6214, 0.5516, 0.6214, 0.5516, 0.6741, 0.4966, 0.6595, 0.5584, 0.6214, 0.5516, 0.6595, 0.5584, 0.6161, 0.5941, 0.6161, 0.5941, 0.6595, 0.5584, 0.6503, 0.6026, 0.6161, 0.5941, 0.6503, 0.6026, 0.6158, 0.6465, 0.6158, 0.6465, 0.6503, 0.6026, 0.6514, 0.6343, 0.6158, 0.6465, 0.6514, 0.6343, 0.6265, 0.6648, 0.6265, 0.6648, 0.6514, 0.6343, 0.6674, 0.6663, 0.4356, 0.01983, 0.4822, 0.01915, 0.4477, 0.06912, 0.4477, 0.06912, 0.4822, 0.01915, 0.4929, 0.06864, 0.4477, 0.06912, 0.4929, 0.06864, 0.4475, 0.1435, 0.4475, 0.1435, 0.4929, 0.06864, 0.4954, 0.1277, 0.2288, 0.8736, 0.2508, 0.9061, 0.1859, 0.8644, 0.1859, 0.8644, 0.2508, 0.9061, 0.1955, 0.8971, 0.7115, 0.9647, 0.6648, 0.9634, 0.7266, 0.9298, 0.7266, 0.9298, 0.6648, 0.9634, 0.6866, 0.9246, 0.7266, 0.9298, 0.6866, 0.9246, 0.727, 0.8696, 0.727, 0.8696, 0.6866, 0.9246, 0.6914, 0.8692, 0.727, 0.8696, 0.6914, 0.8692, 0.7276, 0.8383, 0.7276, 0.8383, 0.6914, 0.8692, 0.6915, 0.8371, 0.7276, 0.8383, 0.6915, 0.8371, 0.74, 0.7808, 0.74, 0.7808, 0.6915, 0.8371, 0.6951, 0.7883, 0.74, 0.7808, 0.6951, 0.7883, 0.6905, 0.7354, 0.74, 0.7808, 0.6905, 0.7354, 0.7312, 0.7288, 0.9384, 0.2679, 0.9323, 0.3033, 0.8927, 0.2646, 0.8927, 0.2646, 0.9323, 0.3033, 0.8967, 0.3222, 0.8927, 0.2646, 0.8967, 0.3222, 0.8752, 0.2613, 0.8752, 0.2613, 0.8967, 0.3222, 0.8769, 0.3338, 0.6332, 0.7923, 0.6565, 0.7895, 0.6273, 0.856, 0.8769, 0.3338, 0.8967, 0.3222, 0.9207, 0.3826, 0.8769, 0.3338, 0.9207, 0.3826, 0.8768, 0.365, 0.9207, 0.3826, 0.8967, 0.3222, 0.9384, 0.3649, 0.6565, 0.7895, 0.6951, 0.7883, 0.6273, 0.856, 0.3475, 0.5824, 0.4025, 0.5444, 0.4249, 0.6008, 0.4249, 0.6008, 0.4025, 0.5444, 0.4456, 0.5621, 0.4025, 0.5444, 0.4629, 0.545, 0.4456, 0.5621, 0.4456, 0.5621, 0.4629, 0.545, 0.4818, 0.5758, 0.4249, 0.6008, 0.4456, 0.5621, 0.4726, 0.6216, 0.4726, 0.6216, 0.4456, 0.5621, 0.4913, 0.5986, 0.09186, 0.9892, 0.06133, 0.967, 0.09186, 0.9354, 0.3078, 0.97, 0.3349, 0.9453, 0.3349, 0.9932, 0.9738, 0.9976, 0.95, 0.9816, 0.9738, 0.9428, 0.9727, 0.4223, 0.9384, 0.3877, 0.9727, 0.3716, 0.9384, 0.3877, 0.9413, 0.3526, 0.9727, 0.3716, 0.4818, 0.5758, 0.4629, 0.545, 0.5051, 0.5488, 0.4818, 0.5758, 0.5051, 0.5488, 0.509, 0.5609, 0.09186, 0.9726, 0.1272, 0.9354, 0.1272, 0.9809, 0.3605, 0.9462, 0.3605, 0.9942, 0.3469, 0.9453, 0.3349, 0.9948, 0.3469, 0.9453, 0.3605, 0.9942, 0.4883, 0.5329, 0.4923, 0.4909, 0.5174, 0.5065, 0.4883, 0.5329, 0.5174, 0.5065, 0.5015, 0.5511, 0.388, 0.9907, 0.3605, 0.9907, 0.3786, 0.9453, 0.4923, 0.4909, 0.5233, 0.4532, 0.5174, 0.5065, 0.5174, 0.5065, 0.5233, 0.4532, 0.5681, 0.4362, 0.5174, 0.5065, 0.5681, 0.4362, 0.5751, 0.482, 0.5174, 0.5065, 0.5751, 0.482, 0.5906, 0.5221, 0.5174, 0.5065, 0.5906, 0.5221, 0.5416, 0.5355, 0.5174, 0.5065, 0.5416, 0.5355, 0.5015, 0.5511, 0.5015, 0.5511, 0.5416, 0.5355, 0.5125, 0.5855, 0.6565, 0.7895, 0.6905, 0.7354, 0.6951, 0.7883, 0.8967, 0.3222, 0.9323, 0.3033, 0.9384, 0.3649, 0.5416, 0.5355, 0.5522, 0.5684, 0.5125, 0.5855, 0.3475, 0.5824, 0.4249, 0.6008, 0.3956, 0.6473, 0.3475, 0.5824, 0.3956, 0.6473, 0.3078, 0.6379, 0.3078, 0.6379, 0.3956, 0.6473, 0.3552, 0.7366, 0.2326, 0.4814, 0.2655, 0.587, 0.193, 0.5214, 0.193, 0.5214, 0.2655, 0.587, 0.2281, 0.6257, 0.193, 0.5214, 0.2281, 0.6257, 0.1553, 0.5655, 0.1553, 0.5655, 0.2281, 0.6257, 0.1912, 0.6688, 0.1553, 0.5655, 0.1912, 0.6688, 0.119, 0.6165, 0.119, 0.6165, 0.1912, 0.6688, 0.1751, 0.7062, 0.09495, 0.671, 0.1751, 0.7062, 0.1493, 0.7519, 0.09495, 0.671, 0.1493, 0.7519, 0.07512, 0.7338, 0.7018, 0.4372, 0.7416, 0.5151, 0.6741, 0.4966, 0.7018, 0.4372, 0.7609, 0.4717, 0.7416, 0.5151, 0.4249, 0.6008, 0.4701, 0.6481, 0.4611, 0.67, 0.6741, 0.4966, 0.7416, 0.5151, 0.7268, 0.5719, 0.6741, 0.4966, 0.7268, 0.5719, 0.6595, 0.5584, 0.6595, 0.5584, 0.7268, 0.5719, 0.7224, 0.6063, 0.6595, 0.5584, 0.7224, 0.6063, 0.6503, 0.6026, 0.6503, 0.6026, 0.7224, 0.6063, 0.7224, 0.6373, 0.6503, 0.6026, 0.7224, 0.6373, 0.6514, 0.6343, 0.6514, 0.6343, 0.7224, 0.6373, 0.7246, 0.6713, 0.6514, 0.6343, 0.7246, 0.6713, 0.6674, 0.6663, 0.4929, 0.06864, 0.5293, 0.04281, 0.5487, 0.09218, 0.4929, 0.06864, 0.4822, 0.01915, 0.5293, 0.04281, 0.4929, 0.06864, 0.5487, 0.09218, 0.4954, 0.1277, 0.4954, 0.1277, 0.5487, 0.09218, 0.5641, 0.1865, 0.9903, 0.2613, 0.9903, 0.3516, 0.9495, 0.2745, 0.9495, 0.2745, 0.9903, 0.3516, 0.9384, 0.3526, 0.6648, 0.9634, 0.6158, 0.9021, 0.6866, 0.9246, 0.6866, 0.9246, 0.6158, 0.9021, 0.6273, 0.856, 0.6866, 0.9246, 0.6273, 0.856, 0.6914, 0.8692, 0.6914, 0.8692, 0.6273, 0.856, 0.6915, 0.8371, 0.6915, 0.8371, 0.6273, 0.856, 0.6951, 0.7883, 0.4249, 0.6008, 0.4611, 0.67, 0.3956, 0.6473, 0.3956, 0.6473, 0.4611, 0.67, 0.4332, 0.755, 0.3956, 0.6473, 0.4332, 0.755, 0.3552, 0.7366, 0.3552, 0.7366, 0.4332, 0.755, 0.4386, 0.7877, 0.2655, 0.587, 0.2742, 0.6723, 0.2281, 0.6257, 0.7976, 0.5456, 0.8319, 0.5095, 0.8429, 0.5984, 0.2281, 0.6257, 0.2742, 0.6723, 0.1912, 0.6688, 0.8409, 0.435, 0.8319, 0.5095, 0.8106, 0.4441, 0.8409, 0.435, 0.8926, 0.5206, 0.8319, 0.5095, 0.8319, 0.5095, 0.8926, 0.5206, 0.8429, 0.5984, 0.8106, 0.4441, 0.8319, 0.5095, 0.7609, 0.4717, 0.7609, 0.4717, 0.8319, 0.5095, 0.7976, 0.5456, 0.7609, 0.4717, 0.7976, 0.5456, 0.7416, 0.5151, 0.7416, 0.5151, 0.7976, 0.5456, 0.7701, 0.5933, 0.7416, 0.5151, 0.7701, 0.5933, 0.7268, 0.5719, 0.7246, 0.6713, 0.7701, 0.5933, 0.8057, 0.6546, 0.7268, 0.5719, 0.7701, 0.5933, 0.7224, 0.6063, 0.7701, 0.5933, 0.7976, 0.5456, 0.8429, 0.5984, 0.7224, 0.6063, 0.7701, 0.5933, 0.7224, 0.6373, 0.7224, 0.6373, 0.7701, 0.5933, 0.7246, 0.6713, 0.7246, 0.6713, 0.8057, 0.6546, 0.7507, 0.7173, 0.7507, 0.7173, 0.8057, 0.6546, 0.86, 0.6831, 0.7507, 0.7173, 0.86, 0.6831, 0.8264, 0.7288, 0.8522, 0.894, 0.8647, 0.9681, 0.8089, 0.9401, 0.8947, 0.945, 0.8647, 0.9681, 0.8522, 0.894, 0.8522, 0.894, 0.8089, 0.9401, 0.7647, 0.8856, 1.0, 0.8451, 1.0, 0.9128, 0.977, 0.8901, 0.9269, 0.4283, 0.8938, 0.4101, 0.9207, 0.3826, 0.4386, 0.7877, 0.4332, 0.755, 0.5219, 0.7412, 0.4386, 0.7877, 0.5219, 0.7412, 0.5395, 0.7877, 0.8057, 0.6546, 0.7701, 0.5933, 0.8429, 0.5984, 0.86, 0.6831, 0.8057, 0.6546, 0.8713, 0.6144, 0.5219, 0.7412, 0.6043, 0.7699, 0.5395, 0.7877, 0.5219, 0.7412, 0.4332, 0.755, 0.4611, 0.67, 0.86, 0.6831, 0.8713, 0.6144, 0.8926, 0.6935, 0.5712, 0.6919, 0.5219, 0.7412, 0.5306, 0.6936, 0.5219, 0.7412, 0.4611, 0.67, 0.5306, 0.6936, 0.5712, 0.6919, 0.5306, 0.6936, 0.5618, 0.6545, 0.9408, 0.7679, 0.9866, 0.7288, 0.9866, 0.7702, 0.5308, 0.6494, 0.5306, 0.6936, 0.4611, 0.67, 0.5308, 0.6494, 0.4611, 0.67, 0.4701, 0.6481, 0.3051, 0.6628, 0.3051, 0.7343, 0.2742, 0.7033, 0.5566, 0.9063, 0.5566, 0.9623, 0.514, 0.9358, 0.9408, 0.7679, 0.9866, 0.7702, 0.9818, 0.8297, 0.5618, 0.6545, 0.4726, 0.6216, 0.5135, 0.6175, 0.5135, 0.6175, 0.4726, 0.6216, 0.5125, 0.5855, 0.5135, 0.6175, 0.5125, 0.5855, 0.555, 0.603, 0.5125, 0.5855, 0.5522, 0.5684, 0.555, 0.603, 0.5618, 0.6545, 0.5135, 0.6175, 0.555, 0.603, 0.5736, 0.1725, 0.5641, 0.1865, 0.5487, 0.09218, 0.02745, 0.9354, 0.0337, 0.9908, 0.00278, 0.9625, 0.0337, 0.9908, 0.0, 0.9908, 0.00278, 0.9625, 0.3074, 0.4993, 0.2824, 0.5259, 0.2742, 0.4579, 0.3074, 0.4993, 0.2742, 0.4579, 0.2944, 0.4254, 0.9773, 0.2129, 0.9395, 0.2223, 0.9217, 0.1409, 0.9773, 0.2129, 0.9217, 0.1409, 0.9773, 0.0818, 0.9773, 0.0818, 0.9217, 0.1409, 0.9049, 0.04975, 0.9773, 0.0818, 0.9049, 0.04975, 0.9625, 0.03571, 0.9217, 0.1409, 0.9395, 0.2223, 0.8934, 0.1894, 0.8934, 0.1894, 0.9395, 0.2223, 0.8843, 0.2613, 0.8934, 0.1894, 0.8843, 0.2613, 0.8576, 0.2003, 0.9377, 0.8802, 0.95, 0.9328, 0.9117, 0.929, 0.9377, 0.8802, 0.9117, 0.929, 0.8947, 0.893, 0.9377, 0.8802, 0.8947, 0.893, 0.9118, 0.8559, 0.5728, 0.5949, 0.5618, 0.6545, 0.555, 0.603, 0.5728, 0.5949, 0.555, 0.603, 0.598, 0.5675, 0.555, 0.603, 0.5522, 0.5684, 0.598, 0.5675, 0.598, 0.5675, 0.5522, 0.5684, 0.5416, 0.5355, 0.598, 0.5675, 0.5416, 0.5355, 0.5906, 0.5221, 0.5751, 0.482, 0.5681, 0.4362, 0.6024, 0.435, 0.5751, 0.482, 0.6024, 0.435, 0.61, 0.4814, 0.5906, 0.5221, 0.5751, 0.482, 0.6158, 0.5238, 0.6158, 0.5238, 0.5751, 0.482, 0.61, 0.4814, 0.6113, 0.5503, 0.5906, 0.5221, 0.6158, 0.5238, 0.598, 0.5675, 0.5906, 0.5221, 0.6113, 0.5503, 0.8522, 0.894, 0.7647, 0.8856, 0.7741, 0.8283, 0.8522, 0.894, 0.7741, 0.8283, 0.8358, 0.8416, 0.8358, 0.8416, 0.7741, 0.8283, 0.8105, 0.7654, 0.8358, 0.8416, 0.8105, 0.7654, 0.8947, 0.7563, 0.8947, 0.7563, 0.8105, 0.7654, 0.825, 0.7288, 0.3067, 0.7519, 0.3067, 0.8588, 0.2856, 0.8083, 0.514, 0.9195, 0.4677, 0.8759, 0.4724, 0.8498, 0.4724, 0.8498, 0.4677, 0.8759, 0.4486, 0.8303, 0.9921, 0.9128, 0.9921, 0.9767, 0.977, 0.925, 0.2944, 0.4254, 0.3074, 0.413, 0.3074, 0.4993, 0.8045, 0.961, 0.7647, 0.8856, 0.8089, 0.9401, 0.4756, 0.815, 0.4486, 0.8303, 0.452, 0.7913, 0.4724, 0.8498, 0.4486, 0.8303, 0.4756, 0.815, 0.9456, 0.0, 0.9625, 0.03571, 0.9049, 0.04975, 0.9456, 0.0, 0.9049, 0.04975, 0.8939, 0.02255, 0.9049, 0.04975, 0.9217, 0.1409, 0.8941, 0.08649, 0.8939, 0.02255, 0.9049, 0.04975, 0.8851, 0.02519, 0.8851, 0.02519, 0.9049, 0.04975, 0.8941, 0.08649, 0.8358, 0.8416, 0.8947, 0.7563, 0.8728, 0.8094, 0.9408, 0.7288, 0.8993, 0.749, 0.8947, 0.7454, 0.8358, 0.8416, 0.8728, 0.8094, 0.8327, 0.8536, 0.3023, 0.5832, 0.2957, 0.5722, 0.3023, 0.5259, 0.9773, 0.08449, 0.9924, 0.038, 0.9924, 0.09291, 0.8924, 0.1775, 0.8934, 0.1894, 0.8604, 0.1837, 0.8604, 0.1837, 0.8934, 0.1894, 0.8576, 0.2003, 0.95, 0.8746, 0.9377, 0.8802, 0.9118, 0.8559, 0.8768, 0.365, 0.9207, 0.3826, 0.8938, 0.4101, 0.95, 0.8746, 0.9118, 0.8559, 0.9471, 0.8451, 0.9999, 0.0, 0.9999, 0.038, 0.9773, 0.03709, 0.5532, 0.324, 0.5708, 0.3332, 0.5637, 0.3563, 0.6524, 0.4056, 0.6524, 0.425, 0.6338, 0.4183, 0.5532, 0.324, 0.5637, 0.3563, 0.5508, 0.3604, 0.5637, 0.3563, 0.5708, 0.3332, 0.5736, 0.3629, 0.8769, 0.3338, 0.8631, 0.3429, 0.8576, 0.2613, 0.8752, 0.2613, 0.8769, 0.3338, 0.8576, 0.2613, 0.5637, 0.3563, 0.5736, 0.3629, 0.5568, 0.4019, 0.5637, 0.3563, 0.5568, 0.4019, 0.5222, 0.435, 0.5193, 0.4233, 0.5637, 0.3563, 0.5222, 0.435])
me_skulllow.materials.append(mat_skull)
me_skulllow.use_remesh_fix_poles = True
me_skulllow.use_remesh_preserve_attributes = False
me_skulllow.use_mirror_vertex_groups = False
me_skulllow.update()
me_skulllow.normals_split_custom_set([tuple(v) for v in zip(*[iter([-0.0465, 0.7797, 0.6244, -0.0465, 0.7797, 0.6244, -0.0465, 0.7797, 0.6244, -0.07868, 0.8059, 0.5868, -0.07868, 0.8059, 0.5868, -0.07868, 0.8059, 0.5868, -0.1415, 0.7424, 0.6549, -0.1415, 0.7424, 0.6549, -0.1415, 0.7424, 0.6549, -0.1021, 0.6701, 0.7352, -0.1021, 0.6701, 0.7352, -0.1021, 0.6701, 0.7352, -0.4202, 0.8333, 0.3591, -0.4202, 0.8333, 0.3591, -0.4202, 0.8333, 0.3591, -0.7937, 0.2915, 0.5339, -0.7937, 0.2915, 0.5339, -0.7937, 0.2915, 0.5339, 0.3243, -0.3522, 0.8779, 0.3243, -0.3522, 0.8779, 0.3243, -0.3522, 0.8779, -0.7835, 0.3, 0.5442, -0.7835, 0.3, 0.5442, -0.7835, 0.3, 0.5442, -0.8859, -0.3944, 0.2443, -0.8859, -0.3944, 0.2443, -0.8859, -0.3944, 0.2443, -0.8819, 0.3647, -0.2987, -0.8819, 0.3647, -0.2987, -0.8819, 0.3647, -0.2987, -0.2113, 0.9268, 0.3105, -0.2138, 0.9277, 0.3061, -0.2113, 0.9268, 0.3105, -0.2001, 0.9282, 0.3137, -0.202, 0.9263, 0.3181, -0.202, 0.9263, 0.3181, -0.1351, 0.9897, -0.04725, -0.1402, 0.989, -0.04794, -0.1402, 0.989, -0.04794, -0.1292, 0.9909, -0.03657, -0.1297, 0.991, -0.03326, -0.1292, 0.9909, -0.03657, -0.1154, 0.9606, -0.2527, -0.1154, 0.9606, -0.2527, -0.1122, 0.9612, -0.252, -0.1227, 0.9576, -0.2607, -0.1227, 0.9576, -0.2607, -0.1198, 0.9575, -0.2625, -0.09984, 0.8889, -0.4471, -0.09984, 0.8889, -0.4471, -0.09984, 0.8889, -0.4471, -0.1943, 0.8273, -0.5271, -0.1958, 0.8272, -0.5267, -0.1943, 0.8273, -0.5271, -0.17, 0.6398, -0.7495, -0.1704, 0.6421, -0.7475, -0.1688, 0.6407, -0.749, -0.1657, 0.6434, -0.7474, -0.1657, 0.6434, -0.7474, -0.1657, 0.6446, -0.7463, -0.6488, 0.5096, -0.5651, -0.6523, 0.5073, -0.5631, -0.65, 0.5091, -0.5642, -0.1461, 0.1861, -0.9716, -0.15, 0.1814, -0.9719, -0.1431, 0.187, -0.9719, -0.1361, 0.1867, -0.973, -0.1373, 0.1925, -0.9716, -0.1351, 0.1905, -0.9724, -0.08476, -0.2073, -0.9746, -0.09088, -0.2071, -0.9741, -0.09088, -0.2071, -0.9741, -0.1218, -0.2299, -0.9656, -0.1231, -0.2295, -0.9655, -0.1218, -0.2299, -0.9656, -0.1157, -0.376, -0.9194, -0.1157, -0.376, -0.9194, -0.1156, -0.3748, -0.9199, -0.2262, -0.4527, -0.8625, -0.2262, -0.4527, -0.8625, -0.2251, -0.4521, -0.8631, -0.2142, -0.5227, -0.8252, -0.2142, -0.5227, -0.8252, -0.2142, -0.5227, -0.8252, -0.1973, -0.506, -0.8397, -0.1973, -0.506, -0.8397, -0.1973, -0.506, -0.8397, -0.1542, -0.659, -0.7362, -0.1542, -0.659, -0.7362, -0.1542, -0.659, -0.7362, -0.2988, -0.7403, -0.6022, -0.2988, -0.7403, -0.6022, -0.2988, -0.7403, -0.6022, -0.3587, -0.9274, -0.1059, -0.3587, -0.9274, -0.1059, -0.3587, -0.9274, -0.1059, -0.137, -0.8777, -0.4592, -0.137, -0.8777, -0.4592, -0.137, -0.8777, -0.4592, -0.01086, -0.9677, 0.2519, -0.01086, -0.9677, 0.2519, -0.01086, -0.9677, 0.2519, 0.01574, -0.975, 0.2215, 0.01574, -0.975, 0.2215, 0.01574, -0.975, 0.2215, 0.1357, -0.6279, 0.7664, 0.1357, -0.6279, 0.7664, 0.1357, -0.6279, 0.7664, 0.281, -0.674, 0.6832, 0.281, -0.674, 0.6832, 0.281, -0.674, 0.6832, 0.1158, -0.2469, 0.9621, 0.1158, -0.2469, 0.9621, 0.1158, -0.2469, 0.9621, 0.04009, -0.1938, 0.9802, 0.04009, -0.1938, 0.9802, 0.04009, -0.1938, 0.9802, 0.06977, -0.4312, 0.8996, 0.06977, -0.4312, 0.8996, 0.06977, -0.4312, 0.8996, 0.1059, -0.4569, 0.8832, 0.1059, -0.4569, 0.8832, 0.1059, -0.4569, 0.8832, 0.06649, -0.9824, 0.1747, 0.06649, -0.9824, 0.1747, 0.06649, -0.9824, 0.1747, -0.08402, -0.956, 0.281, -0.08402, -0.956, 0.281, -0.08402, -0.956, 0.281, -0.08108, -0.9729, 0.2164, -0.08108, -0.9729, 0.2164, -0.08108, -0.9729, 0.2164, 0.1473, -0.9878, -0.05123, 0.1473, -0.9878, -0.05123, 0.1473, -0.9878, -0.05123, 0.1292, -0.7338, 0.667, 0.1292, -0.7338, 0.667, 0.1292, -0.7338, 0.667, 0.5342, -0.7585, 0.3732, 0.5342, -0.7585, 0.3732, 0.5342, -0.7585, 0.3732, 0.5872, -0.8066, -0.06786, 0.5872, -0.8066, -0.06786, 0.5872, -0.8066, -0.06786, 0.412, -0.8816, -0.2303, 0.412, -0.8816, -0.2303, 0.412, -0.8816, -0.2303, 0.3221, -0.5484, -0.7717, 0.3221, -0.5484, -0.7717, 0.3221, -0.5484, -0.7717, 0.59, -0.1569, -0.792, 0.59, -0.1569, -0.792, 0.59, -0.1569, -0.792, 0.5859, -0.5576, -0.5881, 0.5859, -0.5576, -0.5881, 0.5859, -0.5576, -0.5881, 0.694, -0.1416, -0.7059, 0.694, -0.1416, -0.7059, 0.694, -0.1416, -0.7059, 0.8005, -0.5975, 0.04734, 0.8005, -0.5975, 0.04734, 0.8005, -0.5975, 0.04734, 0.7715, -0.1607, -0.6156, 0.7715, -0.1607, -0.6156, 0.7715, -0.1607, -0.6156, 0.8288, 0.3863, -0.4048, 0.8288, 0.3863, -0.4048, 0.8288, 0.3863, -0.4048, 0.6446, -0.5563, -0.5245, 0.6446, -0.5563, -0.5245, 0.6446, -0.5563, -0.5245, 0.5357, -0.8032, 0.2607, 0.5357, -0.8032, 0.2607, 0.5357, -0.8032, 0.2607, -0.7167, 0.5492, 0.4298, -0.7167, 0.5492, 0.4298, -0.7167, 0.5492, 0.4298, -0.3058, -0.467, 0.8297, -0.3058, -0.467, 0.8297, -0.3058, -0.467, 0.8297, -0.7527, -0.3975, 0.5248, -0.7527, -0.3975, 0.5248, -0.7527, -0.3975, 0.5248, -0.7357, -0.3281, 0.5925, -0.7357, -0.3281, 0.5925, -0.7357, -0.3281, 0.5925, -0.114, 0.1263, 0.9854, -0.114, 0.1263, 0.9854, -0.114, 0.1263, 0.9854, -0.04899, -0.03869, 0.998, -0.04899, -0.03869, 0.998, -0.04899, -0.03869, 0.998, 0.3938, 0.7926, 0.4654, 0.3941, 0.7926, 0.4653, 0.3938, 0.7926, 0.4654, -0.5221, 0.848, 0.09159, -0.5222, 0.8479, 0.09128, -0.5222, 0.8479, 0.09128, 0.3145, -0.3225, 0.8928, 0.3145, -0.3225, 0.8928, 0.3145, -0.3225, 0.8928, 0.3653, 0.9269, -0.08555, 0.3653, 0.9269, -0.08555, 0.3653, 0.9269, -0.08555, 0.02607, 0.7995, 0.6001, 0.02607, 0.7995, 0.6001, 0.02607, 0.7995, 0.6001, -0.9497, 0.09587, 0.2982, -0.9497, 0.09587, 0.2982, -0.9497, 0.09587, 0.2982, -0.4575, 0.7379, 0.4961, -0.4575, 0.7379, 0.4961, -0.4575, 0.7379, 0.4961, -0.889, -0.01185, -0.4577, -0.889, -0.01185, -0.4577, -0.889, -0.01185, -0.4577, -0.1348, 0.7992, -0.5858, -0.1348, 0.7992, -0.5858, -0.1348, 0.7992, -0.5858, -0.4214, 0.7053, -0.57, -0.4214, 0.7053, -0.57, -0.4214, 0.7053, -0.57, -0.5157, 0.8008, 0.3046, -0.5157, 0.8008, 0.3046, -0.5157, 0.8008, 0.3046, -0.5437, 0.7857, 0.2952, -0.5437, 0.7857, 0.2952, -0.5437, 0.7857, 0.2952, 0.4169, 0.8549, 0.3087, 0.4169, 0.8549, 0.3087, 0.4169, 0.8549, 0.3087, -0.27, 0.6854, 0.6762, -0.27, 0.6854, 0.6762, -0.27, 0.6854, 0.6762, -0.296, 0.6089, 0.736, -0.296, 0.6089, 0.736, -0.296, 0.6089, 0.736, -0.3931, 0.5141, 0.7623, -0.3931, 0.5141, 0.7623, -0.3931, 0.5141, 0.7623, -0.8532, 0.2272, 0.4696, -0.8532, 0.2272, 0.4696, -0.8532, 0.2272, 0.4696, -0.5184, 0.1986, 0.8318, -0.5192, 0.1982, 0.8313, -0.5184, 0.1986, 0.8318, -0.7353, 0.5887, 0.3359, -0.7353, 0.5887, 0.3359, -0.7353, 0.5881, 0.3368, -0.6313, 0.6539, 0.417, -0.6314, 0.6537, 0.4172, -0.6307, 0.654, 0.4178, 0.529, -0.8456, -0.07082, 0.529, -0.8456, -0.07082, 0.529, -0.8456, -0.07082, 0.8575, -0.2048, -0.472, 0.8575, -0.2048, -0.472, 0.8575, -0.2048, -0.472, -0.627, 0.6579, 0.4171, -0.6281, 0.657, 0.417, -0.6279, 0.6573, 0.4169, -0.7166, 0.5492, 0.43, -0.7166, 0.5492, 0.43, -0.7166, 0.5492, 0.43, -0.7266, 0.6313, 0.2711, -0.7266, 0.6313, 0.2711, -0.7266, 0.6313, 0.2711, -0.6734, 0.651, 0.3504, -0.6734, 0.651, 0.3504, -0.6734, 0.651, 0.3504, -0.5729, 0.8191, -0.03038, -0.5756, 0.8172, -0.03036, -0.5729, 0.8191, -0.03038, -0.5867, 0.7674, -0.2585, -0.5847, 0.7695, -0.2568, -0.5847, 0.7695, -0.2568, -0.5996, 0.7678, -0.2257, -0.6002, 0.7683, -0.2225, -0.6002, 0.7683, -0.2225, -0.5852, 0.6394, -0.4986, -0.5852, 0.6394, -0.4986, -0.5852, 0.6394, -0.4986, -0.6194, 0.6497, -0.4407, -0.6197, 0.6486, -0.4419, -0.6194, 0.6497, -0.4407, -0.5622, 0.4328, -0.7047, -0.5631, 0.4335, -0.7036, -0.5631, 0.4335, -0.7036, -0.5866, 0.1642, -0.793, -0.5855, 0.1671, -0.7932, -0.5855, 0.1671, -0.7932, -0.5356, 0.129, -0.8346, -0.5363, 0.1319, -0.8337, -0.5363, 0.1319, -0.8337, -0.4509, -0.2289, -0.8627, -0.4512, -0.2302, -0.8623, -0.4509, -0.2289, -0.8627, -0.4709, -0.2061, -0.8578, -0.4709, -0.2061, -0.8578, -0.4709, -0.2061, -0.8578, -0.9624, -0.06959, 0.2625, -0.9624, -0.06959, 0.2625, -0.9624, -0.06959, 0.2625, -0.4253, -0.4286, -0.7971, -0.4275, -0.4276, -0.7965, -0.4262, -0.4276, -0.7972, -0.4216, -0.4317, -0.7974, -0.4228, -0.4314, -0.7969, -0.424, -0.4305, -0.7968, -0.3699, -0.6846, -0.628, -0.3699, -0.6846, -0.628, -0.3702, -0.6836, -0.629, -0.5182, -0.4633, -0.7189, -0.5182, -0.4633, -0.7189, -0.5182, -0.4633, -0.7189, -0.485, -0.7438, -0.4599, -0.485, -0.7438, -0.4599, -0.485, -0.7438, -0.4599, -0.536, -0.6678, -0.5165, -0.536, -0.6678, -0.5165, -0.536, -0.6678, -0.5165, -0.5213, -0.7287, -0.4441, -0.5213, -0.7287, -0.4441, -0.5213, -0.7287, -0.4441, -0.5654, -0.6638, -0.4895, -0.5654, -0.6638, -0.4895, -0.5654, -0.6638, -0.4895, -0.09529, -0.9884, -0.1183, -0.09529, -0.9884, -0.1183, -0.09529, -0.9884, -0.1183, -0.2334, -0.9459, 0.2256, -0.2334, -0.9459, 0.2256, -0.2334, -0.9459, 0.2256, 0.4734, -0.618, 0.6276, 0.4734, -0.618, 0.6276, 0.4734, -0.618, 0.6276, 0.5788, -0.6894, 0.4357, 0.5788, -0.6894, 0.4357, 0.5788, -0.6894, 0.4357, 0.8196, -0.1017, 0.5638, 0.8196, -0.1017, 0.5638, 0.8196, -0.1017, 0.5638, 0.7483, 0.08088, 0.6584, 0.7483, 0.08088, 0.6584, 0.7483, 0.08088, 0.6584, 0.6475, -0.4007, 0.6483, 0.6475, -0.4007, 0.6483, 0.6475, -0.4007, 0.6483, 0.6461, -0.7224, 0.2462, 0.6461, -0.7224, 0.2462, 0.6461, -0.7224, 0.2462, 0.596, -0.7785, 0.197, 0.596, -0.7785, 0.197, 0.596, -0.7785, 0.197, 0.5294, -0.845, -0.07566, 0.5294, -0.845, -0.07566, 0.5294, -0.845, -0.07566, 0.4104, -0.8202, 0.3985, 0.4104, -0.8202, 0.3985, 0.4104, -0.8202, 0.3985, -0.9565, -0.09191, 0.277, -0.9565, -0.09191, 0.277, -0.9565, -0.09191, 0.277, -0.7544, -0.1838, 0.6301, -0.7544, -0.1838, 0.6301, -0.7544, -0.1838, 0.6301, -0.8655, 0.3587, 0.3498, -0.8655, 0.3587, 0.3498, -0.8655, 0.3587, 0.3498, -0.9441, 0.3255, 0.05231, -0.9441, 0.3255, 0.05231, -0.9441, 0.3255, 0.05231, -0.9108, 0.3712, -0.1805, -0.9108, 0.3712, -0.1805, -0.9108, 0.3712, -0.1805, -0.9907, -0.02316, -0.1341, -0.9907, -0.02316, -0.1341, -0.9907, -0.02316, -0.1341, -0.893, 0.2969, -0.3384, -0.893, 0.2969, -0.3384, -0.893, 0.2969, -0.3384, -0.9209, 0.1979, -0.3358, -0.9209, 0.1979, -0.3358, -0.9209, 0.1979, -0.3358, -0.8947, 0.1683, -0.4138, -0.8947, 0.1683, -0.4138, -0.8947, 0.1683, -0.4138, -0.9661, -0.1258, -0.2256, -0.9661, -0.1258, -0.2256, -0.9661, -0.1258, -0.2256, -0.8652, 0.004647, -0.5014, -0.8652, 0.004647, -0.5014, -0.8652, 0.004647, -0.5014, -0.8625, 0.03122, -0.505, -0.8625, 0.03122, -0.505, -0.8625, 0.03122, -0.505, -0.7836, -0.159, -0.6006, -0.7836, -0.159, -0.6006, -0.7836, -0.159, -0.6006, -0.663, -0.5825, -0.4702, -0.663, -0.5825, -0.4702, -0.663, -0.5825, -0.4702, -0.9159, -0.2346, -0.3257, -0.9158, -0.2359, -0.3251, -0.9159, -0.2346, -0.3257, -0.8279, -0.4901, -0.2729, -0.8279, -0.4901, -0.2729, -0.8279, -0.4901, -0.2729, -0.8609, -0.4499, -0.2377, -0.8615, -0.4492, -0.2365, -0.8615, -0.4492, -0.2365, -0.848, -0.5166, -0.1183, -0.848, -0.5166, -0.1183, -0.848, -0.5166, -0.1183, -0.8589, -0.4806, -0.1768, -0.8589, -0.4806, -0.1768, -0.8589, -0.4806, -0.1768, -0.8506, -0.4784, -0.2184, -0.8506, -0.4784, -0.2184, -0.8506, -0.4784, -0.2184, -0.7981, -0.599, -0.06531, -0.7981, -0.599, -0.06531, -0.7981, -0.599, -0.06531, -0.8209, -0.5454, 0.1693, -0.8209, -0.5454, 0.1693, -0.8209, -0.5454, 0.1693, -0.7974, -0.5604, 0.2238, -0.7974, -0.5604, 0.2238, -0.7974, -0.5604, 0.2238, 0.9818, 0.02371, -0.1886, 0.9818, 0.02371, -0.1886, 0.9818, 0.02371, -0.1886, 0.9825, 0.03692, -0.1827, 0.9825, 0.03692, -0.1827, 0.9825, 0.03692, -0.1827, 0.9753, 0.07869, -0.2062, 0.9753, 0.07869, -0.2062, 0.9753, 0.07869, -0.2062, 0.9569, 0.2499, 0.1478, 0.9569, 0.2499, 0.1478, 0.9569, 0.2499, 0.1478, 0.9866, -0.153, -0.056, 0.9866, -0.153, -0.056, 0.9866, -0.153, -0.056, -0.9662, -0.1414, 0.2156, -0.9662, -0.1414, 0.2156, -0.9662, -0.1414, 0.2156, -0.9516, -0.07017, 0.2993, -0.9516, -0.07017, 0.2993, -0.9516, -0.07017, 0.2993, -0.8874, -0.3839, -0.255, -0.8874, -0.3839, -0.255, -0.8874, -0.3839, -0.255, -0.9951, -0.08866, -0.04392, -0.9951, -0.08866, -0.04392, -0.9951, -0.08866, -0.04392, -0.8993, -0.2259, 0.3745, -0.8993, -0.2259, 0.3745, -0.8993, -0.2259, 0.3745, -0.7462, 0.01023, 0.6657, -0.7462, 0.01023, 0.6657, -0.7462, 0.01023, 0.6657, -0.998, -0.06274, -0.002498, -0.998, -0.06274, -0.002498, -0.998, -0.06274, -0.002498, -0.8443, 0.477, 0.2441, -0.8443, 0.477, 0.2441, -0.8443, 0.477, 0.2441, -0.8972, 0.3542, 0.2638, -0.8972, 0.3542, 0.2638, -0.8972, 0.3542, 0.2638, -0.9505, 0.2959, -0.09462, -0.9505, 0.2959, -0.09462, -0.9505, 0.2959, -0.09462, -0.5615, 0.8211, 0.1028, -0.5615, 0.8211, 0.1028, -0.5615, 0.8211, 0.1028, -0.8717, 0.3521, 0.3409, -0.8717, 0.3521, 0.3409, -0.8717, 0.3521, 0.3409, -0.8926, 0.3288, 0.3086, -0.8926, 0.3288, 0.3086, -0.8926, 0.3288, 0.3086, -0.8693, 0.3943, -0.298, -0.8693, 0.3943, -0.298, -0.8693, 0.3943, -0.298, -0.954, 0.1039, -0.2814, -0.954, 0.1039, -0.2814, -0.954, 0.1039, -0.2814, -0.7627, 0.2424, -0.5996, -0.7627, 0.2424, -0.5996, -0.7627, 0.2424, -0.5996, -0.9388, 0.329, 0.1018, -0.9388, 0.329, 0.1018, -0.9388, 0.329, 0.1018, -0.4448, 0.5718, 0.6893, -0.4447, 0.5721, 0.6891, -0.4448, 0.5718, 0.6893, -0.4516, 0.5368, 0.7127, -0.4516, 0.5368, 0.7127, -0.4518, 0.5369, 0.7124, -0.7076, 0.6081, 0.3598, -0.7074, 0.6083, 0.36, -0.7074, 0.6083, 0.36, -0.9168, 0.2343, 0.3234, -0.9168, 0.2343, 0.3234, -0.9168, 0.2343, 0.3234, -0.5298, -0.7321, 0.4281, -0.5298, -0.7321, 0.4281, -0.5298, -0.7321, 0.4281, -0.7545, -0.3613, 0.5479, -0.7545, -0.3613, 0.5479, -0.7545, -0.3613, 0.5479, -0.6048, -0.6829, 0.4096, -0.6048, -0.6829, 0.4096, -0.6048, -0.6829, 0.4096, -0.9712, -0.1861, -0.1491, -0.9712, -0.1861, -0.1491, -0.9712, -0.1861, -0.1491, -0.9597, -0.2283, -0.164, -0.9597, -0.2283, -0.164, -0.9597, -0.2283, -0.164, -0.8187, -0.2653, 0.5093, -0.8187, -0.2653, 0.5093, -0.8187, -0.2653, 0.5093, -0.9241, 0.007937, 0.3821, -0.9241, 0.007937, 0.3821, -0.9241, 0.007937, 0.3821, -0.886, 0.08228, 0.4564, -0.886, 0.08228, 0.4564, -0.886, 0.08228, 0.4564, -0.8939, 0.09437, 0.4382, -0.8939, 0.09437, 0.4382, -0.8939, 0.09437, 0.4382, -0.8332, -0.2106, 0.5113, -0.8332, -0.2106, 0.5113, -0.8332, -0.2106, 0.5113, -0.9651, 0.07595, 0.2506, -0.9651, 0.07595, 0.2506, -0.9651, 0.07595, 0.2506, -0.9716, -0.07212, 0.2255, -0.9716, -0.07212, 0.2255, -0.9716, -0.07212, 0.2255, -0.6291, -0.6958, 0.3466, -0.6291, -0.6958, 0.3466, -0.6291, -0.6958, 0.3466, -0.5743, -0.758, 0.3093, -0.5743, -0.758, 0.3093, -0.5743, -0.758, 0.3093, -0.5801, -0.7398, 0.341, -0.5801, -0.7398, 0.341, -0.5801, -0.7398, 0.341, -0.8055, -0.3527, 0.4763, -0.8055, -0.3527, 0.4763, -0.8055, -0.3527, 0.4763, -0.4437, -0.01422, 0.896, -0.4437, -0.01422, 0.896, -0.4437, -0.01422, 0.896, -0.6738, -0.3711, 0.639, -0.6738, -0.3711, 0.639, -0.6738, -0.3711, 0.639, -0.397, -0.2984, 0.868, -0.3973, -0.2974, 0.8682, -0.397, -0.2984, 0.868, -0.9075, -0.0545, 0.4165, -0.9075, -0.0545, 0.4165, -0.9079, -0.05381, 0.4158, -0.3754, 0.2366, 0.8962, -0.3754, 0.2366, 0.8962, -0.3754, 0.2366, 0.8962, -0.4695, 0.0238, 0.8826, -0.4695, 0.0238, 0.8826, -0.4695, 0.0238, 0.8826, -0.799, -0.009136, 0.6013, -0.799, -0.009136, 0.6013, -0.799, -0.009136, 0.6013, -0.7716, -0.04162, 0.6347, -0.7716, -0.04162, 0.6347, -0.7716, -0.04162, 0.6347, -0.9735, -0.04113, 0.2248, -0.9735, -0.04113, 0.2248, -0.9735, -0.04113, 0.2248, -0.7973, -0.3604, 0.4841, -0.7973, -0.3604, 0.4841, -0.7973, -0.3604, 0.4841, 0.9223, 0.1459, -0.3579, 0.9223, 0.1459, -0.3579, 0.9223, 0.1459, -0.3579, 0.9646, 0.1951, -0.1775, 0.9646, 0.1951, -0.1775, 0.9646, 0.1951, -0.1775, 0.8938, 0.263, -0.3634, 0.8938, 0.263, -0.3634, 0.8938, 0.263, -0.3634, 0.7559, -0.1173, -0.6441, 0.7559, -0.1173, -0.6441, 0.7559, -0.1173, -0.6441, 0.5819, 0.01275, -0.8131, 0.5819, 0.01275, -0.8131, 0.5819, 0.01275, -0.8131, -0.4299, -0.8981, 0.09267, -0.4299, -0.8981, 0.09267, -0.4299, -0.8981, 0.09267, 0.351, -0.9361, 0.0228, 0.351, -0.9361, 0.0228, 0.351, -0.9361, 0.0228, 0.3444, -0.9381, 0.03579, 0.3444, -0.9381, 0.03579, 0.3444, -0.9381, 0.03579, -0.1837, -0.9768, -0.1104, -0.1837, -0.9768, -0.1104, -0.1837, -0.9768, -0.1104, 0.03749, -0.6103, -0.7913, 0.03749, -0.6103, -0.7913, 0.03749, -0.6103, -0.7913, 0.5508, -0.3518, -0.7569, 0.5508, -0.3518, -0.7569, 0.5508, -0.3518, -0.7569, 0.04697, -0.9218, 0.3848, 0.04697, -0.9218, 0.3848, 0.04697, -0.9218, 0.3848, -0.05256, -0.9975, 0.04795, -0.05256, -0.9975, 0.04795, -0.05256, -0.9975, 0.04795, -0.6028, 0.1435, 0.7849, -0.6028, 0.1435, 0.7849, -0.6028, 0.1435, 0.7849, -0.3708, 0.342, 0.8634, -0.3708, 0.342, 0.8634, -0.3708, 0.342, 0.8634, -0.8843, 0.1132, 0.453, -0.8843, 0.1132, 0.453, -0.8843, 0.1132, 0.453, -0.3614, 0.1926, 0.9123, -0.3614, 0.1926, 0.9123, -0.3614, 0.1926, 0.9123, -0.4897, 0.6967, 0.5242, -0.4897, 0.6967, 0.5242, -0.4897, 0.6967, 0.5242, 0.4882, 0.6093, -0.6248, 0.4882, 0.6093, -0.6248, 0.4882, 0.6093, -0.6248, -0.0293, 0.999, 0.03358, -0.0293, 0.999, 0.03358, -0.0293, 0.999, 0.03358, 0.8741, -0.02197, -0.4852, 0.8741, -0.02197, -0.4852, 0.8741, -0.02197, -0.4852, -0.8151, 0.3131, 0.4875, -0.8151, 0.3131, 0.4875, -0.8151, 0.3131, 0.4875, 0.1887, 0.7551, 0.6279, 0.1887, 0.7551, 0.6279, 0.1887, 0.7551, 0.6279, 0.1066, -0.1819, 0.9775, 0.1066, -0.1819, 0.9775, 0.1066, -0.1819, 0.9775, -0.5466, 0.04348, 0.8363, -0.5466, 0.04348, 0.8363, -0.5466, 0.04348, 0.8363, -0.5478, -0.7547, 0.3609, -0.5478, -0.7547, 0.3609, -0.5478, -0.7547, 0.3609, 0.7385, 0.1956, -0.6452, 0.7385, 0.1956, -0.6452, 0.7385, 0.1956, -0.6452, -0.6551, -0.7236, 0.2173, -0.6551, -0.7236, 0.2173, -0.6551, -0.7236, 0.2173, -0.2126, -0.9601, 0.1815, -0.2126, -0.9601, 0.1815, -0.2126, -0.9601, 0.1815, 0.2199, -0.9691, -0.1115, 0.2199, -0.9691, -0.1115, 0.2199, -0.9691, -0.1115, -0.2206, -0.8618, -0.4568, -0.2206, -0.8618, -0.4568, -0.2206, -0.8618, -0.4568, 0.8648, -0.492, -0.1005, 0.8648, -0.492, -0.1005, 0.8648, -0.492, -0.1005, -0.0167, -0.9985, 0.0517, -0.0167, -0.9985, 0.0517, -0.0167, -0.9985, 0.0517, 0.6662, -0.4972, -0.5559, 0.6662, -0.4972, -0.5559, 0.6662, -0.4972, -0.5559, 0.7067, -0.355, -0.612, 0.7067, -0.355, -0.612, 0.7067, -0.355, -0.612, 0.1819, -0.9567, 0.2272, 0.1819, -0.9567, 0.2272, 0.1819, -0.9567, 0.2272, 0.1658, -0.9579, 0.2345, 0.1658, -0.9579, 0.2345, 0.1658, -0.9579, 0.2345, 0.1495, -0.9568, 0.2495, 0.1495, -0.9568, 0.2495, 0.1495, -0.9568, 0.2495, 0.0465, 0.7797, 0.6244, 0.0465, 0.7797, 0.6244, 0.0465, 0.7797, 0.6244, 0.07868, 0.8059, 0.5868, 0.07868, 0.8059, 0.5868, 0.07868, 0.8059, 0.5868, 0.1415, 0.7424, 0.6549, 0.1415, 0.7424, 0.6549, 0.1415, 0.7424, 0.6549, 0.1021, 0.6701, 0.7352, 0.1021, 0.6701, 0.7352, 0.1021, 0.6701, 0.7352, 0.3935, 0.8272, 0.4011, 0.3935, 0.8272, 0.4011, 0.3935, 0.8272, 0.4011, 0.7192, 0.3475, 0.6017, 0.7192, 0.3475, 0.6017, 0.7192, 0.3475, 0.6017, -0.3084, -0.3885, 0.8683, -0.3084, -0.3885, 0.8683, -0.3084, -0.3885, 0.8683, 0.7835, 0.2999, 0.5442, 0.7835, 0.2999, 0.5442, 0.7835, 0.2999, 0.5442, 0.8859, -0.3944, 0.2443, 0.8859, -0.3944, 0.2443, 0.8859, -0.3944, 0.2443, 0.882, 0.3646, -0.2986, 0.882, 0.3646, -0.2986, 0.882, 0.3646, -0.2986, 0.2113, 0.9268, 0.3105, 0.2113, 0.9268, 0.3105, 0.2066, 0.9283, 0.309, 0.1973, 0.9265, 0.3204, 0.202, 0.9263, 0.3181, 0.202, 0.9263, 0.3181, 0.1405, 0.9892, -0.04277, 0.1402, 0.989, -0.04794, 0.1402, 0.989, -0.04794, 0.1292, 0.9909, -0.03658, 0.1292, 0.9909, -0.03658, 0.1282, 0.991, -0.03942, 0.1154, 0.9606, -0.2527, 0.1172, 0.9598, -0.2551, 0.1154, 0.9606, -0.2527, 0.1227, 0.9576, -0.2607, 0.1257, 0.9571, -0.261, 0.1227, 0.9576, -0.2607, 0.09984, 0.8889, -0.4471, 0.09984, 0.8889, -0.4471, 0.09984, 0.8889, -0.4471, 0.1943, 0.8273, -0.5271, 0.1943, 0.8273, -0.5271, 0.1926, 0.8274, -0.5275, 0.17, 0.6398, -0.7495, 0.1705, 0.6385, -0.7505, 0.1708, 0.6373, -0.7514, 0.1657, 0.6434, -0.7474, 0.1649, 0.6424, -0.7484, 0.1657, 0.6434, -0.7474, 0.6512, 0.508, -0.5639, 0.65, 0.5091, -0.5642, 0.6477, 0.5098, -0.5662, 0.1461, 0.1861, -0.9716, 0.1492, 0.1854, -0.9713, 0.1402, 0.1848, -0.9727, 0.132, 0.1956, -0.9718, 0.14, 0.1941, -0.9709, 0.1373, 0.1925, -0.9716, 0.09181, -0.2012, -0.9752, 0.09088, -0.2071, -0.9741, 0.09088, -0.2071, -0.9741, 0.1218, -0.2299, -0.9656, 0.1218, -0.2299, -0.9656, 0.1206, -0.2302, -0.9656, 0.1157, -0.376, -0.9194, 0.1152, -0.3771, -0.919, 0.1157, -0.376, -0.9194, 0.2262, -0.4528, -0.8625, 0.2265, -0.4537, -0.8619, 0.2262, -0.4528, -0.8625, 0.2142, -0.5227, -0.8252, 0.2142, -0.5227, -0.8252, 0.2142, -0.5227, -0.8252, 0.1973, -0.506, -0.8397, 0.1973, -0.506, -0.8397, 0.1973, -0.506, -0.8397, 0.1542, -0.659, -0.7362, 0.1542, -0.659, -0.7362, 0.1542, -0.659, -0.7362, 0.2988, -0.7403, -0.6022, 0.2988, -0.7403, -0.6022, 0.2988, -0.7403, -0.6022, 0.3587, -0.9274, -0.1059, 0.3587, -0.9274, -0.1059, 0.3587, -0.9274, -0.1059, 0.137, -0.8777, -0.4592, 0.137, -0.8777, -0.4592, 0.137, -0.8777, -0.4592, 0.01086, -0.9677, 0.2519, 0.01086, -0.9677, 0.2519, 0.01086, -0.9677, 0.2519, -0.01574, -0.975, 0.2215, -0.01574, -0.975, 0.2215, -0.01574, -0.975, 0.2215, -0.1357, -0.6279, 0.7664, -0.1357, -0.6279, 0.7664, -0.1357, -0.6279, 0.7664, -0.281, -0.674, 0.6832, -0.281, -0.674, 0.6832, -0.281, -0.674, 0.6832, -0.1158, -0.2469, 0.9621, -0.1158, -0.2469, 0.9621, -0.1158, -0.2469, 0.9621, -0.04009, -0.1938, 0.9802, -0.04009, -0.1938, 0.9802, -0.04009, -0.1938, 0.9802, -0.06977, -0.4312, 0.8996, -0.06977, -0.4312, 0.8996, -0.06977, -0.4312, 0.8996, -0.1059, -0.4569, 0.8832, -0.1059, -0.4569, 0.8832, -0.1059, -0.4569, 0.8832, -0.06649, -0.9824, 0.1747, -0.06649, -0.9824, 0.1747, -0.06649, -0.9824, 0.1747, 0.08402, -0.956, 0.281, 0.08402, -0.956, 0.281, 0.08402, -0.956, 0.281, 0.08108, -0.9729, 0.2164, 0.08108, -0.9729, 0.2164, 0.08108, -0.9729, 0.2164, -0.1474, -0.9878, -0.05124, -0.1474, -0.9878, -0.05124, -0.1474, -0.9878, -0.05124, -0.1292, -0.7338, 0.667, -0.1292, -0.7338, 0.667, -0.1292, -0.7338, 0.667, -0.5342, -0.7585, 0.3731, -0.5342, -0.7585, 0.3731, -0.5342, -0.7585, 0.3731, -0.5872, -0.8066, -0.06786, -0.5872, -0.8066, -0.06786, -0.5872, -0.8066, -0.06786, -0.412, -0.8816, -0.2303, -0.412, -0.8816, -0.2303, -0.412, -0.8816, -0.2303, -0.3221, -0.5484, -0.7717, -0.3221, -0.5484, -0.7717, -0.3221, -0.5484, -0.7717, -0.59, -0.157, -0.792, -0.59, -0.157, -0.792, -0.59, -0.157, -0.792, -0.5859, -0.5576, -0.5881, -0.5859, -0.5576, -0.5881, -0.5859, -0.5576, -0.5881, -0.694, -0.1417, -0.7059, -0.694, -0.1417, -0.7059, -0.694, -0.1417, -0.7059, -0.8005, -0.5975, 0.04732, -0.8005, -0.5975, 0.04732, -0.8005, -0.5975, 0.04732, -0.7714, -0.1608, -0.6156, -0.7714, -0.1608, -0.6156, -0.7714, -0.1608, -0.6156, -0.8288, 0.3863, -0.4047, -0.8288, 0.3863, -0.4047, -0.8288, 0.3863, -0.4047, -0.6446, -0.5562, -0.5245, -0.6446, -0.5562, -0.5245, -0.6446, -0.5562, -0.5245, -0.5356, -0.8032, 0.2608, -0.5356, -0.8032, 0.2608, -0.5356, -0.8032, 0.2608, 0.7167, 0.5492, 0.4298, 0.7167, 0.5492, 0.4298, 0.7167, 0.5492, 0.4298, 0.3058, -0.467, 0.8297, 0.3058, -0.467, 0.8297, 0.3058, -0.467, 0.8297, 0.7528, -0.3975, 0.5248, 0.7528, -0.3975, 0.5248, 0.7528, -0.3975, 0.5248, 0.7357, -0.3281, 0.5925, 0.7357, -0.3281, 0.5925, 0.7357, -0.3281, 0.5925, 0.114, 0.1263, 0.9854, 0.114, 0.1263, 0.9854, 0.114, 0.1263, 0.9854, 0.04899, -0.0387, 0.998, 0.04899, -0.0387, 0.998, 0.04899, -0.0387, 0.998, -0.3938, 0.7927, 0.4654, -0.3938, 0.7927, 0.4654, -0.3932, 0.7933, 0.4648, 0.5219, 0.8482, 0.09026, 0.5222, 0.8479, 0.09128, 0.5222, 0.8479, 0.09128, -0.3145, -0.3225, 0.8928, -0.3145, -0.3225, 0.8928, -0.3145, -0.3225, 0.8928, -0.3653, 0.9269, -0.08555, -0.3653, 0.9269, -0.08555, -0.3653, 0.9269, -0.08555, -0.02607, 0.7995, 0.6001, -0.02607, 0.7995, 0.6001, -0.02607, 0.7995, 0.6001, 0.9497, 0.09583, 0.2983, 0.9497, 0.09583, 0.2983, 0.9497, 0.09583, 0.2983, 0.4575, 0.7379, 0.4962, 0.4575, 0.7379, 0.4962, 0.4575, 0.7379, 0.4962, 0.889, -0.0119, -0.4577, 0.889, -0.0119, -0.4577, 0.889, -0.0119, -0.4577, 0.1348, 0.7992, -0.5858, 0.1348, 0.7992, -0.5858, 0.1348, 0.7992, -0.5858, 0.4214, 0.7053, -0.57, 0.4214, 0.7053, -0.57, 0.4214, 0.7053, -0.57, 0.5157, 0.8008, 0.3046, 0.5157, 0.8008, 0.3046, 0.5157, 0.8008, 0.3046, 0.5437, 0.7857, 0.2952, 0.5437, 0.7857, 0.2952, 0.5437, 0.7857, 0.2952, -0.417, 0.8549, 0.3087, -0.417, 0.8549, 0.3087, -0.417, 0.8549, 0.3087, 0.27, 0.6854, 0.6762, 0.27, 0.6854, 0.6762, 0.27, 0.6854, 0.6762, 0.296, 0.6089, 0.736, 0.296, 0.6089, 0.736, 0.296, 0.6089, 0.736, 0.3931, 0.5141, 0.7623, 0.3931, 0.5141, 0.7623, 0.3931, 0.5141, 0.7623, 0.8532, 0.2272, 0.4696, 0.8532, 0.2272, 0.4696, 0.8532, 0.2272, 0.4696, 0.5183, 0.1987, 0.8318, 0.5183, 0.1987, 0.8318, 0.5176, 0.1997, 0.832, 0.7352, 0.5887, 0.3359, 0.7352, 0.5894, 0.3348, 0.7352, 0.5887, 0.3359, 0.6313, 0.6539, 0.4169, 0.6319, 0.6541, 0.4158, 0.6305, 0.6545, 0.4173, -0.529, -0.8457, -0.07082, -0.529, -0.8457, -0.07082, -0.529, -0.8457, -0.07082, -0.8575, -0.2048, -0.4721, -0.8575, -0.2048, -0.4721, -0.8575, -0.2048, -0.4721, 0.6289, 0.6566, 0.4164, 0.6279, 0.6573, 0.4169, 0.6274, 0.6571, 0.4179, 0.7166, 0.5492, 0.43, 0.7166, 0.5492, 0.43, 0.7166, 0.5492, 0.43, 0.7266, 0.6313, 0.2711, 0.7266, 0.6313, 0.2711, 0.7266, 0.6313, 0.2711, 0.6734, 0.6509, 0.3504, 0.6734, 0.6509, 0.3504, 0.6734, 0.6509, 0.3504, 0.5729, 0.8191, -0.0304, 0.5729, 0.8191, -0.0304, 0.5705, 0.8208, -0.02965, 0.5848, 0.7704, -0.2539, 0.5847, 0.7695, -0.2568, 0.5847, 0.7695, -0.2568, 0.6017, 0.7678, -0.2199, 0.6002, 0.7683, -0.2224, 0.6002, 0.7683, -0.2224, 0.5852, 0.6394, -0.4986, 0.5852, 0.6394, -0.4986, 0.5852, 0.6394, -0.4986, 0.6194, 0.6497, -0.4407, 0.6194, 0.6497, -0.4407, 0.6193, 0.6507, -0.4394, 0.5645, 0.4329, -0.7028, 0.5631, 0.4335, -0.7035, 0.5631, 0.4335, -0.7035, 0.5849, 0.1702, -0.7931, 0.5855, 0.1671, -0.7932, 0.5855, 0.1671, -0.7932, 0.5373, 0.1347, -0.8326, 0.5363, 0.1319, -0.8337, 0.5363, 0.1319, -0.8337, 0.4509, -0.2289, -0.8627, 0.4509, -0.2289, -0.8627, 0.4507, -0.2278, -0.8631, 0.4709, -0.2061, -0.8578, 0.4709, -0.2061, -0.8578, 0.4709, -0.2061, -0.8578, 0.9624, -0.06949, 0.2625, 0.9624, -0.06949, 0.2625, 0.9624, -0.06949, 0.2625, 0.4273, -0.4271, -0.7969, 0.4262, -0.4276, -0.7972, 0.4247, -0.4272, -0.7982, 0.4238, -0.4317, -0.7963, 0.4213, -0.4322, -0.7973, 0.4228, -0.4314, -0.7969, 0.3699, -0.6846, -0.628, 0.3701, -0.6858, -0.6267, 0.3699, -0.6846, -0.628, 0.5182, -0.4633, -0.7189, 0.5182, -0.4633, -0.7189, 0.5182, -0.4633, -0.7189, 0.485, -0.7438, -0.4599, 0.485, -0.7438, -0.4599, 0.485, -0.7438, -0.4599, 0.536, -0.6678, -0.5165, 0.536, -0.6678, -0.5165, 0.536, -0.6678, -0.5165, 0.5213, -0.7288, -0.4441, 0.5213, -0.7288, -0.4441, 0.5213, -0.7288, -0.4441, 0.5654, -0.6639, -0.4895, 0.5654, -0.6639, -0.4895, 0.5654, -0.6639, -0.4895, 0.09528, -0.9884, -0.1183, 0.09528, -0.9884, -0.1183, 0.09528, -0.9884, -0.1183, 0.2334, -0.9459, 0.2256, 0.2334, -0.9459, 0.2256, 0.2334, -0.9459, 0.2256, -0.4734, -0.6181, 0.6276, -0.4734, -0.6181, 0.6276, -0.4734, -0.6181, 0.6276, -0.5787, -0.6894, 0.4356, -0.5787, -0.6894, 0.4356, -0.5787, -0.6894, 0.4356, -0.8196, -0.1017, 0.5638, -0.8196, -0.1017, 0.5638, -0.8196, -0.1017, 0.5638, -0.7483, 0.08088, 0.6584, -0.7483, 0.08088, 0.6584, -0.7483, 0.08088, 0.6584, -0.6475, -0.4007, 0.6483, -0.6475, -0.4007, 0.6483, -0.6475, -0.4007, 0.6483, -0.6462, -0.7224, 0.2462, -0.6462, -0.7224, 0.2462, -0.6462, -0.7224, 0.2462, -0.596, -0.7785, 0.197, -0.596, -0.7785, 0.197, -0.596, -0.7785, 0.197, -0.5294, -0.845, -0.0757, -0.5294, -0.845, -0.0757, -0.5294, -0.845, -0.0757, -0.4104, -0.8202, 0.3985, -0.4104, -0.8202, 0.3985, -0.4104, -0.8202, 0.3985, 0.9565, -0.09191, 0.277, 0.9565, -0.09191, 0.277, 0.9565, -0.09191, 0.277, 0.7544, -0.1838, 0.6301, 0.7544, -0.1838, 0.6301, 0.7544, -0.1838, 0.6301, 0.8655, 0.3587, 0.3498, 0.8655, 0.3587, 0.3498, 0.8655, 0.3587, 0.3498, 0.9441, 0.3255, 0.0523, 0.9441, 0.3255, 0.0523, 0.9441, 0.3255, 0.0523, 0.9108, 0.3712, -0.1805, 0.9108, 0.3712, -0.1805, 0.9108, 0.3712, -0.1805, 0.9907, -0.02319, -0.1342, 0.9907, -0.02319, -0.1342, 0.9907, -0.02319, -0.1342, 0.8929, 0.2969, -0.3384, 0.8929, 0.2969, -0.3384, 0.8929, 0.2969, -0.3384, 0.9209, 0.1979, -0.3358, 0.9209, 0.1979, -0.3358, 0.9209, 0.1979, -0.3358, 0.8947, 0.1684, -0.4138, 0.8947, 0.1684, -0.4138, 0.8947, 0.1684, -0.4138, 0.9661, -0.1258, -0.2256, 0.9661, -0.1258, -0.2256, 0.9661, -0.1258, -0.2256, 0.8652, 0.004624, -0.5014, 0.8652, 0.004624, -0.5014, 0.8652, 0.004624, -0.5014, 0.8625, 0.03119, -0.505, 0.8625, 0.03119, -0.505, 0.8625, 0.03119, -0.505, 0.7836, -0.159, -0.6006, 0.7836, -0.159, -0.6006, 0.7836, -0.159, -0.6006, 0.663, -0.5825, -0.4702, 0.663, -0.5825, -0.4702, 0.663, -0.5825, -0.4702, 0.9159, -0.2346, -0.3257, 0.9159, -0.2346, -0.3257, 0.9158, -0.2333, -0.3269, 0.8279, -0.4901, -0.2729, 0.8279, -0.4901, -0.2729, 0.8279, -0.4901, -0.2729, 0.8624, -0.4482, -0.2353, 0.8615, -0.4492, -0.2365, 0.8615, -0.4492, -0.2365, 0.848, -0.5166, -0.1183, 0.848, -0.5166, -0.1183, 0.848, -0.5166, -0.1183, 0.8589, -0.4806, -0.1769, 0.8589, -0.4806, -0.1769, 0.8589, -0.4806, -0.1769, 0.8506, -0.4784, -0.2183, 0.8506, -0.4784, -0.2183, 0.8506, -0.4784, -0.2183, 0.7981, -0.599, -0.06534, 0.7981, -0.599, -0.06534, 0.7981, -0.599, -0.06534, 0.8209, -0.5453, 0.1692, 0.8209, -0.5453, 0.1692, 0.8209, -0.5453, 0.1692, 0.7974, -0.5604, 0.2238, 0.7974, -0.5604, 0.2238, 0.7974, -0.5604, 0.2238, -0.9818, 0.02371, -0.1886, -0.9818, 0.02371, -0.1886, -0.9818, 0.02371, -0.1886, -0.9825, 0.03692, -0.1827, -0.9825, 0.03692, -0.1827, -0.9825, 0.03692, -0.1827, -0.9753, 0.07869, -0.2062, -0.9753, 0.07869, -0.2062, -0.9753, 0.07869, -0.2062, -0.9569, 0.2499, 0.1478, -0.9569, 0.2499, 0.1478, -0.9569, 0.2499, 0.1478, -0.9866, -0.153, -0.056, -0.9866, -0.153, -0.056, -0.9866, -0.153, -0.056, 0.9662, -0.1414, 0.2156, 0.9662, -0.1414, 0.2156, 0.9662, -0.1414, 0.2156, 0.9516, -0.07017, 0.2993, 0.9516, -0.07017, 0.2993, 0.9516, -0.07017, 0.2993, 0.8874, -0.384, -0.255, 0.8874, -0.384, -0.255, 0.8874, -0.384, -0.255, 0.9951, -0.08865, -0.04395, 0.9951, -0.08865, -0.04395, 0.9951, -0.08865, -0.04395, 0.8992, -0.2259, 0.3746, 0.8992, -0.2259, 0.3746, 0.8992, -0.2259, 0.3746, 0.7462, 0.01022, 0.6657, 0.7462, 0.01022, 0.6657, 0.7462, 0.01022, 0.6657, 0.998, -0.06272, -0.002515, 0.998, -0.06272, -0.002515, 0.998, -0.06272, -0.002515, 0.8443, 0.4771, 0.2441, 0.8443, 0.4771, 0.2441, 0.8443, 0.4771, 0.2441, 0.8972, 0.3542, 0.2638, 0.8972, 0.3542, 0.2638, 0.8972, 0.3542, 0.2638, 0.9505, 0.2959, -0.0946, 0.9505, 0.2959, -0.0946, 0.9505, 0.2959, -0.0946, 0.5615, 0.821, 0.1028, 0.5615, 0.821, 0.1028, 0.5615, 0.821, 0.1028, 0.8717, 0.3521, 0.3408, 0.8717, 0.3521, 0.3408, 0.8717, 0.3521, 0.3408, 0.8926, 0.3288, 0.3085, 0.8926, 0.3288, 0.3085, 0.8926, 0.3288, 0.3085, 0.8693, 0.3944, -0.298, 0.8693, 0.3944, -0.298, 0.8693, 0.3944, -0.298, 0.954, 0.1039, -0.2814, 0.954, 0.1039, -0.2814, 0.954, 0.1039, -0.2814, 0.7627, 0.2424, -0.5996, 0.7627, 0.2424, -0.5996, 0.7627, 0.2424, -0.5996, 0.9388, 0.3289, 0.1019, 0.9388, 0.3289, 0.1019, 0.9388, 0.3289, 0.1019, 0.4448, 0.5718, 0.6893, 0.4448, 0.5718, 0.6893, 0.4458, 0.5715, 0.6889, 0.4516, 0.5368, 0.7127, 0.4521, 0.5359, 0.713, 0.4516, 0.5368, 0.7127, 0.7074, 0.6077, 0.3609, 0.7074, 0.6083, 0.36, 0.7074, 0.6083, 0.36, 0.9168, 0.2343, 0.3234, 0.9168, 0.2343, 0.3234, 0.9168, 0.2343, 0.3234, 0.5297, -0.7322, 0.4282, 0.5297, -0.7322, 0.4282, 0.5297, -0.7322, 0.4282, 0.7545, -0.3612, 0.5479, 0.7545, -0.3612, 0.5479, 0.7545, -0.3612, 0.5479, 0.6048, -0.6829, 0.4096, 0.6048, -0.6829, 0.4096, 0.6048, -0.6829, 0.4096, 0.9712, -0.186, -0.1491, 0.9712, -0.186, -0.1491, 0.9712, -0.186, -0.1491, 0.9597, -0.2283, -0.164, 0.9597, -0.2283, -0.164, 0.9597, -0.2283, -0.164, 0.8187, -0.2653, 0.5093, 0.8187, -0.2653, 0.5093, 0.8187, -0.2653, 0.5093, 0.9241, 0.007951, 0.3821, 0.9241, 0.007951, 0.3821, 0.9241, 0.007951, 0.3821, 0.886, 0.08228, 0.4564, 0.886, 0.08228, 0.4564, 0.886, 0.08228, 0.4564, 0.8939, 0.09437, 0.4382, 0.8939, 0.09437, 0.4382, 0.8939, 0.09437, 0.4382, 0.8332, -0.2106, 0.5113, 0.8332, -0.2106, 0.5113, 0.8332, -0.2106, 0.5113, 0.9651, 0.07599, 0.2506, 0.9651, 0.07599, 0.2506, 0.9651, 0.07599, 0.2506, 0.9716, -0.07212, 0.2255, 0.9716, -0.07212, 0.2255, 0.9716, -0.07212, 0.2255, 0.6291, -0.6958, 0.3466, 0.6291, -0.6958, 0.3466, 0.6291, -0.6958, 0.3466, 0.5743, -0.758, 0.3093, 0.5743, -0.758, 0.3093, 0.5743, -0.758, 0.3093, 0.5801, -0.7398, 0.341, 0.5801, -0.7398, 0.341, 0.5801, -0.7398, 0.341, 0.8054, -0.3528, 0.4763, 0.8054, -0.3528, 0.4763, 0.8054, -0.3528, 0.4763, 0.4438, -0.01436, 0.896, 0.4438, -0.01436, 0.896, 0.4438, -0.01436, 0.896, 0.6738, -0.3711, 0.639, 0.6738, -0.3711, 0.639, 0.6738, -0.3711, 0.639, 0.397, -0.2984, 0.868, 0.397, -0.2984, 0.868, 0.3969, -0.2996, 0.8676, 0.9075, -0.0545, 0.4165, 0.9072, -0.05556, 0.4171, 0.9075, -0.0545, 0.4165, 0.3754, 0.2366, 0.8962, 0.3754, 0.2366, 0.8962, 0.3754, 0.2366, 0.8962, 0.4695, 0.02376, 0.8826, 0.4695, 0.02376, 0.8826, 0.4695, 0.02376, 0.8826, 0.799, -0.009204, 0.6013, 0.799, -0.009204, 0.6013, 0.799, -0.009204, 0.6013, 0.7716, -0.04166, 0.6347, 0.7716, -0.04166, 0.6347, 0.7716, -0.04166, 0.6347, 0.9735, -0.04121, 0.2249, 0.9735, -0.04121, 0.2249, 0.9735, -0.04121, 0.2249, 0.7973, -0.3604, 0.4841, 0.7973, -0.3604, 0.4841, 0.7973, -0.3604, 0.4841, -0.9223, 0.1459, -0.3579, -0.9223, 0.1459, -0.3579, -0.9223, 0.1459, -0.3579, -0.9646, 0.195, -0.1775, -0.9646, 0.195, -0.1775, -0.9646, 0.195, -0.1775, -0.8938, 0.263, -0.3634, -0.8938, 0.263, -0.3634, -0.8938, 0.263, -0.3634, -0.7559, -0.1172, -0.6441, -0.7559, -0.1172, -0.6441, -0.7559, -0.1172, -0.6441, -0.582, 0.01275, -0.8131, -0.582, 0.01275, -0.8131, -0.582, 0.01275, -0.8131, 0.43, -0.8981, 0.09269, 0.43, -0.8981, 0.09269, 0.43, -0.8981, 0.09269, -0.351, -0.9361, 0.02279, -0.351, -0.9361, 0.02279, -0.351, -0.9361, 0.02279, -0.3444, -0.9381, 0.03579, -0.3444, -0.9381, 0.03579, -0.3444, -0.9381, 0.03579, 0.1837, -0.9768, -0.1104, 0.1837, -0.9768, -0.1104, 0.1837, -0.9768, -0.1104, -0.03749, -0.6103, -0.7913, -0.03749, -0.6103, -0.7913, -0.03749, -0.6103, -0.7913, -0.5507, -0.3519, -0.7569, -0.5507, -0.3519, -0.7569, -0.5507, -0.3519, -0.7569, -0.04697, -0.9218, 0.3848, -0.04697, -0.9218, 0.3848, -0.04697, -0.9218, 0.3848, 0.05256, -0.9975, 0.04795, 0.05256, -0.9975, 0.04795, 0.05256, -0.9975, 0.04795, 0.6029, 0.1435, 0.7848, 0.6029, 0.1435, 0.7848, 0.6029, 0.1435, 0.7848, 0.3709, 0.342, 0.8634, 0.3709, 0.342, 0.8634, 0.3709, 0.342, 0.8634, 0.8843, 0.1131, 0.453, 0.8843, 0.1131, 0.453, 0.8843, 0.1131, 0.453, 0.3614, 0.1926, 0.9123, 0.3614, 0.1926, 0.9123, 0.3614, 0.1926, 0.9123, 0.4898, 0.6966, 0.5242, 0.4898, 0.6966, 0.5242, 0.4898, 0.6966, 0.5242, -0.4882, 0.6093, -0.6248, -0.4882, 0.6093, -0.6248, -0.4882, 0.6093, -0.6248, 0.0293, 0.999, 0.03358, 0.0293, 0.999, 0.03358, 0.0293, 0.999, 0.03358, -0.8741, -0.0219, -0.4852, -0.8741, -0.0219, -0.4852, -0.8741, -0.0219, -0.4852, 0.8151, 0.3131, 0.4875, 0.8151, 0.3131, 0.4875, 0.8151, 0.3131, 0.4875, -0.1887, 0.7551, 0.6279, -0.1887, 0.7551, 0.6279, -0.1887, 0.7551, 0.6279, -0.1066, -0.1819, 0.9775, -0.1066, -0.1819, 0.9775, -0.1066, -0.1819, 0.9775, 0.5466, 0.04348, 0.8363, 0.5466, 0.04348, 0.8363, 0.5466, 0.04348, 0.8363, 0.5478, -0.7547, 0.3609, 0.5478, -0.7547, 0.3609, 0.5478, -0.7547, 0.3609, -0.7385, 0.1956, -0.6452, -0.7385, 0.1956, -0.6452, -0.7385, 0.1956, -0.6452, 0.6552, -0.7236, 0.2172, 0.6552, -0.7236, 0.2172, 0.6552, -0.7236, 0.2172, 0.2126, -0.9601, 0.1815, 0.2126, -0.9601, 0.1815, 0.2126, -0.9601, 0.1815, -0.2199, -0.9691, -0.1115, -0.2199, -0.9691, -0.1115, -0.2199, -0.9691, -0.1115, 0.2205, -0.8618, -0.4568, 0.2205, -0.8618, -0.4568, 0.2205, -0.8618, -0.4568, -0.8648, -0.4919, -0.1005, -0.8648, -0.4919, -0.1005, -0.8648, -0.4919, -0.1005, 0.0167, -0.9985, 0.0517, 0.0167, -0.9985, 0.0517, 0.0167, -0.9985, 0.0517, -0.6662, -0.4971, -0.5559, -0.6662, -0.4971, -0.5559, -0.6662, -0.4971, -0.5559, -0.7067, -0.355, -0.612, -0.7067, -0.355, -0.612, -0.7067, -0.355, -0.612, -0.1819, -0.9567, 0.2272, -0.1819, -0.9567, 0.2272, -0.1819, -0.9567, 0.2272, -0.1658, -0.9579, 0.2345, -0.1658, -0.9579, 0.2345, -0.1658, -0.9579, 0.2345, -0.1495, -0.9568, 0.2495, -0.1495, -0.9568, 0.2495, -0.1495, -0.9568, 0.2495])] * 3)])

# ---- objects
ob_skulllow = bpy.data.objects.new('SkullLow', me_skulllow)
ob_point = bpy.data.objects.new('Point', light_point)

# ---- transforms, parenting, visibility, modifiers, constraints
ob_skulllow.location = (0.0, 0.0, 0.0)
ob_skulllow.rotation_euler = (1.571, -0.0, 0.0)
ob_skulllow.lineart.crease_threshold = 0.0
ob_point.location = (-0.834, -0.1835, 0.6006)
ob_point.lineart.crease_threshold = 0.0

# ---- collection membership
col_collection.objects.link(ob_skulllow)
col_collection.objects.link(ob_point)

# ---- scene / render settings (as saved in the file)
scene.frame_start = 1; scene.frame_end = 250; scene.frame_set(1)
scene.render.engine = 'BLENDER_EEVEE_NEXT'
scene.cycles.use_denoising = False
scene.cycles.samples = 128
scene.cycles.sampling_pattern = 'TABULATED_SOBOL'
scene.cycles.use_adaptive_sampling = False
scene.cycles.use_light_tree = False
scene.view_settings.view_transform = 'Filmic'
bpy.context.view_layer.update()

# ---- added for rendering (the .blend has no active camera): camera
cam_auto = bpy.data.cameras.new('AutoCamera')
cam_auto.lens = 50.0
cam_auto.sensor_width = 36.0
cam_auto.clip_end = 1000.0
ob_auto_camera = bpy.data.objects.new('AutoCamera', cam_auto)
scene.collection.objects.link(ob_auto_camera)
ob_auto_camera.location = (1.00075, -1.08599, 0.869841)
ob_auto_camera.rotation_euler = (1.09748, -7.21219e-08, 0.694738)
scene.camera = ob_auto_camera
bpy.context.view_layer.update()
